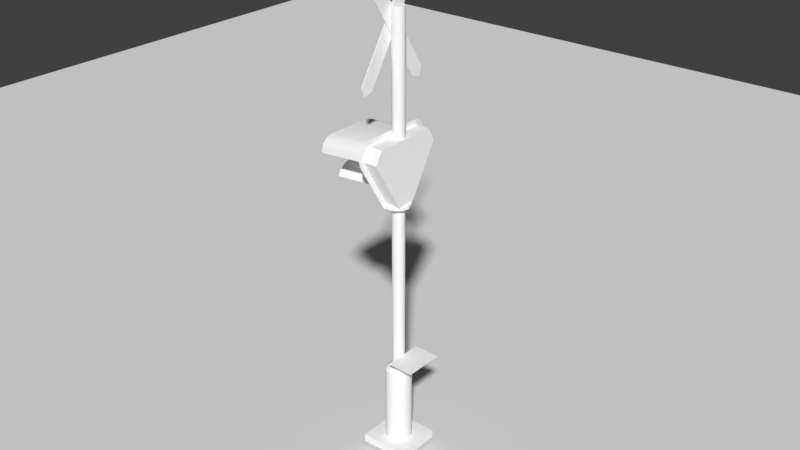 # Source: crossing.blend  (saved by Blender 2.79.0; exported with 4.5.12 LTS)
import bpy
from mathutils import Matrix  # noqa: F401  (used for matrix-valued properties, if any)

bpy.ops.wm.read_factory_settings(use_empty=True)
scene = bpy.context.scene
scene.name = 'Scene'

# ---- collections
col_collection_1 = bpy.data.collections.new('Collection 1'); scene.collection.children.link(col_collection_1)

# ---- materials (node trees are filled in below, after node groups)
mat_mat_main = bpy.data.materials.new('mat_main')
mat_mat_main.alpha_threshold = 0.0
mat_mat_main.use_transparent_shadow = False
mat_mat_main.diffuse_color = (1.0, 1.0, 1.0, 1.0)
mat_mat_main.roughness = 0.5
mat_mat_main.specular_intensity = 1.0
mat_mat_light_on = bpy.data.materials.new('mat_light_on')
mat_mat_light_on.alpha_threshold = 0.0
mat_mat_light_on.use_transparent_shadow = False
mat_mat_light_on.diffuse_color = (1.0, 1.0, 1.0, 1.0)
mat_mat_light_on.roughness = 0.5
mat_mat_light_on.specular_intensity = 1.0
mat_mat_light_off = bpy.data.materials.new('mat_light_off')
mat_mat_light_off.alpha_threshold = 0.0
mat_mat_light_off.use_transparent_shadow = False
mat_mat_light_off.diffuse_color = (1.0, 1.0, 1.0, 1.0)
mat_mat_light_off.roughness = 0.5
mat_mat_light_off.specular_intensity = 1.0

# ---- material node trees

# ---- world
world_world = bpy.data.worlds.new('World'); scene.world = world_world
world_world.color = (0.05088, 0.05088, 0.05088)
world_world.use_sun_shadow = False
world_world.sun_shadow_jitter_overblur = 0.0
world_world.cycles.sampling_method = 'MANUAL'
world_world.light_settings.distance = 4.4

# ---- meshes
me_plane = bpy.data.meshes.new('Plane')
me_plane.from_pydata([(-1.0, -1.0, 0.0), (1.0, -1.0, 0.0), (-1.0, 1.0, 0.0), (1.0, 1.0, 0.0)], [], [(0, 1, 3, 2)])
me_plane.use_remesh_preserve_volume = False
me_plane.use_remesh_preserve_attributes = False
me_plane.use_mirror_vertex_groups = False
me_plane.update()
me_1_1000_s3_000 = bpy.data.meshes.new('1_1000_s3.000')
me_1_1000_s3_000.from_pydata([(-0.01743, -0.4851, -0.2635), (-0.01743, -0.4196, -0.2856), (-0.009932, -0.4196, -0.2856), (-0.009932, -0.4851, -0.2635), (-0.01743, -0.4673, -0.1902), (-0.009932, -0.4673, -0.1902), (-0.01003, -0.4196, 0.2944), (-0.01763, -0.4196, 0.2944), (-0.01763, -0.4851, 0.2723), (-0.01003, -0.4851, 0.2723), (-0.01763, -0.4673, 0.199), (-0.01003, -0.4673, 0.199), (-0.01743, -0.157, 0.004413), (-0.01743, -0.06854, -0.05099), (-0.01763, 0.04426, 0.004413), (-0.01763, -0.1199, -0.01889), (-0.01003, -0.1199, -0.01889), (-0.01003, 0.04426, 0.004413), (-0.009932, -0.157, 0.004413), (-0.009932, -0.06854, -0.05099), (-0.01763, -0.05654, -0.05859), (-0.01003, -0.05654, -0.05859), (-0.01003, -0.1199, -0.01889), (-0.01003, -0.05654, -0.05859), (-0.01003, -0.05654, -0.05859), (-0.01003, -0.05654, -0.05859), (-0.01003, -0.05654, -0.05859), (-0.01003, -0.4196, 0.2944), (-0.01003, -0.4196, 0.2944), (-0.01003, -0.4851, 0.2723), (-0.01003, -0.4851, 0.2723), (-0.01743, -0.4851, -0.2635), (-0.01743, -0.4851, -0.2635), (-0.009932, -0.4851, -0.2635), (-0.009932, -0.4851, -0.2635), (-0.01763, -0.1199, -0.01889), (-0.01763, -0.05654, -0.05859), (-0.01763, -0.05654, -0.05859), (-0.01763, -0.05654, -0.05859), (-0.01763, -0.05654, -0.05859), (-0.009932, -0.4673, -0.1902), (-0.009932, -0.4673, -0.1902), (-0.009932, -0.157, 0.004413), (-0.01743, -0.4673, -0.1902), (-0.01743, -0.4673, -0.1902), (-0.01763, -0.4196, 0.2944), (-0.01763, -0.4196, 0.2944), (-0.01763, -0.4673, 0.199), (-0.01763, -0.4673, 0.199), (-0.01763, 0.04426, 0.004413), (-0.01763, 0.04426, 0.004413), (-0.01743, -0.4196, -0.2856), (-0.01743, -0.4196, -0.2856), (-0.01003, 0.04426, 0.004413), (-0.01003, 0.04426, 0.004413), (-0.01003, -0.4673, 0.199), (-0.01003, -0.4673, 0.199), (-0.01763, -0.4851, 0.2723), (-0.01763, -0.4851, 0.2723), (-0.009932, -0.4196, -0.2856), (-0.009932, -0.4196, -0.2856), (-0.01743, -0.157, 0.004413)], [], [(31, 51, 60, 33), (43, 32, 34, 5), (39, 25, 2, 52), (27, 45, 57, 29), (30, 58, 48, 56), (0, 44, 61, 13), (13, 38, 1, 0), (47, 8, 46, 49), (47, 49, 36, 35), (11, 10, 15, 16), (55, 22, 23, 53), (55, 53, 28, 9), (7, 6, 54, 50), (4, 40, 18, 12), (19, 42, 41, 59), (41, 3, 59), (19, 59, 26), (37, 24, 16, 15), (20, 14, 17, 21)])
me_1_1000_s3_000.polygons.foreach_set('use_smooth', [True] * 19)
_uv = me_1_1000_s3_000.uv_layers.new(name='UVMap')
_uv.uv.foreach_set('vector', [0.4471, 0.9666, 0.4471, 0.98, 0.4443, 0.9802, 0.4443, 0.9668, 0.03794, 0.9531, 0.03794, 0.9773, 0.03523, 0.9773, 0.03523, 0.9531, 0.9796, 0.4146, 0.9769, 0.4146, 0.9769, 0.2634, 0.9796, 0.2634, 0.09921, 0.9721, 0.09646, 0.9721, 0.09646, 0.9471, 0.09921, 0.9471, 0.7105, 0.9261, 0.7132, 0.9261, 0.7132, 0.9534, 0.7105, 0.9534, 0.6806, 0.8251, 0.6616, 0.8056, 0.6614, 0.6732, 0.6953, 0.6566, 0.6953, 0.6566, 0.6999, 0.6544, 0.6999, 0.8093, 0.6806, 0.8251, 0.7475, 0.03036, 0.7666, 0.01085, 0.7859, 0.0267, 0.7859, 0.2246, 0.7475, 0.03036, 0.7859, 0.2246, 0.7473, 0.2057, 0.7473, 0.1787, 0.06442, 0.969, 0.06168, 0.9691, 0.06168, 0.8626, 0.06442, 0.8626, 0.6872, 0.205, 0.687, 0.05674, 0.687, 0.02968, 0.7256, 0.01085, 0.6872, 0.205, 0.7256, 0.01085, 0.7256, 0.2087, 0.7063, 0.2246, 0.9552, 0.4487, 0.9524, 0.4486, 0.9524, 0.2634, 0.9552, 0.2634, 0.9657, 0.8393, 0.963, 0.8393, 0.963, 0.7093, 0.9657, 0.7093, 0.7558, 0.8228, 0.7219, 0.8063, 0.7221, 0.6739, 0.7604, 0.6702, 0.7221, 0.6739, 0.7411, 0.6543, 0.7604, 0.6702, 0.7558, 0.8228, 0.7604, 0.6702, 0.7604, 0.8251, 0.06168, 0.8432, 0.06442, 0.8432, 0.06442, 0.8626, 0.06168, 0.8626, 0.4015, 0.9631, 0.4015, 0.9211, 0.4042, 0.9211, 0.4042, 0.9631])
me_1_1000_s3_000.materials.append(mat_mat_main)
me_1_1000_s3_000.use_remesh_preserve_volume = False
me_1_1000_s3_000.use_remesh_preserve_attributes = False
me_1_1000_s3_000.use_mirror_vertex_groups = False
me_1_1000_s3_000.update()
me_1_1000_s3_000.normals_split_custom_set([tuple(v) for v in zip(*[iter([-1.834e-05, -0.3197, -0.9475, 8.304e-05, -0.3197, -0.9475, 2.818e-05, -0.3197, -0.9475, -9.442e-05, -0.3197, -0.9475, 0.0, -0.9718, 0.236, 4.429e-05, -0.9718, 0.236, -1.665e-05, -0.9717, 0.2361, 0.0, -0.9718, 0.236, 0.0, 0.5301, -0.8479, 0.0, 0.5301, -0.8479, -3.878e-05, 0.5301, -0.8479, -4.796e-05, 0.5302, -0.8479, 0.0, -0.3197, 0.9475, 0.0, -0.3197, 0.9475, 9.442e-05, -0.3197, 0.9475, 4.793e-05, -0.3196, 0.9475, -8.304e-05, -0.9718, -0.2359, 1.665e-05, -0.9717, -0.2361, 4.429e-05, -0.9718, -0.236, -1.834e-05, -0.9718, -0.2359, -1.0, -0.0007955, 0.001227, -1.0, -3.806e-09, 0.0, -1.0, -3.806e-09, 0.0, -1.0, -0.001101, 0.001648, -1.0, -0.001101, 0.001648, -1.0, -0.00164, 0.002454, -1.0, -0.001735, 0.002443, -1.0, -0.0007955, 0.001227, -1.0, 1.663e-05, 4.497e-05, -1.0, 9.494e-05, 1.35e-05, -1.0, 1.472e-08, 0.0, -1.0, -5.269e-05, -8.01e-05, -1.0, 1.663e-05, 4.497e-05, -1.0, -5.269e-05, -8.01e-05, -1.0, -5.107e-05, 8.115e-05, -1.0, -6.733e-09, 0.0, -4.429e-05, -0.5313, -0.8472, 1.834e-05, -0.5313, -0.8472, 0.0, -0.531, -0.8473, 0.0, -0.531, -0.8473, 1.0, 4.791e-05, 1.536e-06, 1.0, 0.0, 0.0, 1.0, 5.114e-05, 8.11e-05, 1.0, -1.444e-05, 9.478e-05, 1.0, 4.791e-05, 1.536e-06, 1.0, -1.444e-05, 9.478e-05, 1.0, -7.358e-09, 0.0, 1.0, -2.61e-05, -9.226e-05, 0.0, 0.5301, 0.8479, 0.0, 0.5301, 0.8479, -6.78e-05, 0.5301, 0.8479, -3.668e-05, 0.53, 0.848, 0.0, -0.5313, 0.8472, 0.0, -0.5313, 0.8472, 0.0, -0.5313, 0.8472, 0.0, -0.5313, 0.8472, 1.0, 0.002712, -0.004058, 1.0, -1.472e-09, 0.0, 1.0, -2.696e-09, 0.0, 1.0, 0.0001054, -8.495e-05, 1.0, -2.696e-09, 0.0, 1.0, 9.492e-05, -1.35e-05, 1.0, 0.0001054, -8.495e-05, 1.0, 0.002712, -0.004058, 1.0, 0.0001054, -8.495e-05, 1.0, 0.004278, -0.006402, 9.01e-05, -0.5307, -0.8475, -3.279e-05, -0.5308, -0.8475, 0.0, -0.531, -0.8473, 0.0, -0.531, -0.8473, 3.279e-05, 0.5301, -0.848, 8.858e-05, 0.53, -0.848, 6.779e-05, 0.5299, -0.848, -9.01e-05, 0.53, -0.848])] * 3)])
me_1_1000_s3_004 = bpy.data.meshes.new('1_1000_s3.004')
me_1_1000_s3_004.from_pydata([(-0.01573, -0.1489, -0.2856), (-0.01573, -0.2145, -0.2635), (-0.01573, -0.1967, -0.1902), (-0.01573, 0.5865, 0.3008), (-0.01573, 0.6509, 0.2786), (-0.01573, 0.6365, 0.2053), (-0.008232, -0.1489, -0.2856), (-0.008232, -0.2145, -0.2635), (-0.008232, -0.1967, -0.1902), (-0.008232, 0.5865, 0.3008), (-0.008232, 0.6509, 0.2786), (-0.008232, 0.6365, 0.2053), (-0.02433, -0.1489, 0.2944), (-0.02433, 0.5865, -0.292), (-0.02433, -0.1967, 0.199), (-0.02433, -0.2145, 0.2723), (-0.02433, 0.6365, -0.1965), (-0.02433, 0.6509, -0.2698), (-0.01683, -0.1489, 0.2944), (-0.01683, -0.2145, 0.2723), (-0.01683, -0.1967, 0.199), (-0.01683, 0.5865, -0.292), (-0.01683, 0.6509, -0.2698), (-0.01683, 0.6365, -0.1965), (0.08277, -0.5511, 0.004413), (0.07997, -0.5511, -0.01129), (0.07997, 0.3289, -0.01129), (0.08277, 0.3289, 0.004413), (0.07207, -0.5511, -0.02509), (0.07207, 0.3289, -0.02509), (0.05977, -0.5511, -0.03539), (0.05977, 0.3289, -0.03539), (0.04487, -0.5511, -0.04089), (0.04487, 0.3289, -0.04089), (0.02887, -0.5511, -0.04089), (0.02887, 0.3289, -0.04089), (0.01387, -0.5511, -0.03539), (0.01387, 0.3289, -0.03539), (0.001668, -0.5511, -0.02509), (0.001668, 0.3289, -0.02509), (-0.006332, -0.5511, -0.01129), (-0.006332, 0.3289, -0.01129), (-0.009132, -0.5511, 0.004413), (-0.009132, 0.3289, 0.004413), (-0.006332, -0.5511, 0.02011), (-0.006332, 0.3289, 0.02011), (0.001668, -0.5511, 0.03391), (0.001668, 0.3289, 0.03391), (0.01387, -0.5511, 0.04421), (0.01387, 0.3289, 0.04421), (0.02887, -0.5511, 0.04971), (0.02887, 0.3289, 0.04971), (0.04487, -0.5511, 0.04971), (0.04487, 0.3289, 0.04971), (0.05977, -0.5511, 0.04421), (0.05977, 0.3289, 0.04421), (0.07207, -0.5511, 0.03391), (0.07207, 0.3289, 0.03391), (0.07997, -0.5511, 0.02011), (0.07997, 0.3289, 0.02011), (0.03687, 0.3289, 0.004413), (-0.01573, -0.1489, -0.2856), (-0.01573, -0.1489, -0.2856), (-0.008232, -0.1489, -0.2856), (-0.008232, -0.1489, -0.2856), (-0.008232, -0.2145, -0.2635), (-0.008232, -0.2145, -0.2635), (-0.008232, -0.1967, -0.1902), (-0.008232, -0.1967, -0.1902), (-0.01573, 0.6365, 0.2053), (-0.01573, 0.6365, 0.2053), (-0.008232, 0.6365, 0.2053), (-0.008232, 0.6365, 0.2053), (-0.01683, 0.6509, -0.2698), (-0.01683, 0.6509, -0.2698), (-0.01683, 0.6365, -0.1965), (-0.01683, 0.6365, -0.1965), (-0.01573, -0.2145, -0.2635), (-0.01573, -0.2145, -0.2635), (-0.02433, 0.6365, -0.1965), (-0.02433, 0.6365, -0.1965), (-0.02433, 0.6509, -0.2698), (-0.02433, 0.6509, -0.2698), (-0.008232, 0.5865, 0.3008), (-0.008232, 0.5865, 0.3008), (-0.02433, -0.1489, 0.2944), (-0.02433, -0.1489, 0.2944), (-0.01573, -0.1967, -0.1902), (-0.01573, -0.1967, -0.1902), (-0.02433, -0.1967, 0.199), (-0.02433, -0.1967, 0.199), (-0.01683, -0.1967, 0.199), (-0.01683, -0.1967, 0.199), (-0.008232, 0.6509, 0.2786), (-0.008232, 0.6509, 0.2786), (-0.02433, 0.5865, -0.292), (-0.02433, 0.5865, -0.292), (-0.01683, -0.1489, 0.2944), (-0.01683, -0.1489, 0.2944), (-0.02433, -0.2145, 0.2723), (-0.02433, -0.2145, 0.2723), (-0.01573, 0.6509, 0.2786), (-0.01573, 0.6509, 0.2786), (-0.01683, -0.2145, 0.2723), (-0.01683, -0.2145, 0.2723), (-0.01573, 0.5865, 0.3008), (-0.01573, 0.5865, 0.3008), (-0.01683, 0.5865, -0.292), (-0.01683, 0.5865, -0.292), (0.001668, 0.3289, -0.02509), (-0.006332, 0.3289, -0.01129), (0.05977, 0.3289, -0.03539), (0.04487, 0.3289, -0.04089), (0.001668, 0.3289, 0.03391), (0.01387, 0.3289, 0.04421), (0.05977, 0.3289, 0.04421), (0.07207, 0.3289, 0.03391), (0.07997, 0.3289, -0.01129), (0.08277, 0.3289, 0.004413), (0.07207, 0.3289, -0.02509), (0.01387, 0.3289, -0.03539), (-0.006332, 0.3289, 0.02011), (0.04487, 0.3289, 0.04971), (0.07997, 0.3289, 0.02011), (-0.009132, 0.3289, 0.004413), (0.02887, 0.3289, -0.04089), (0.02887, 0.3289, 0.04971)], [], [(62, 77, 87, 105), (62, 105, 102, 70), (63, 66, 78, 61), (65, 67, 88, 1), (68, 83, 106, 2), (84, 93, 101, 3), (94, 71, 69, 4), (72, 6, 0, 5), (7, 64, 9, 8), (9, 64, 11, 10), (85, 95, 90, 99), (85, 79, 81, 95), (18, 86, 100, 104), (103, 15, 89, 91), (92, 14, 96, 108), (21, 13, 82, 74), (73, 17, 80, 75), (76, 16, 12, 98), (19, 20, 107, 97), (107, 22, 23, 97), (24, 25, 117, 118), (25, 28, 119, 117), (28, 30, 111, 119), (30, 32, 112, 111), (32, 34, 125, 112), (34, 36, 120, 125), (36, 38, 109, 120), (38, 40, 110, 109), (40, 42, 124, 110), (42, 44, 121, 124), (44, 46, 113, 121), (46, 48, 114, 113), (48, 50, 126, 114), (50, 52, 122, 126), (52, 54, 115, 122), (54, 56, 116, 115), (56, 58, 123, 116), (58, 24, 118, 123), (60, 59, 27, 26), (60, 26, 29, 31), (60, 31, 33, 35), (60, 35, 37, 39), (60, 39, 41, 43), (60, 43, 45, 47), (60, 47, 49, 51), (60, 51, 53, 55), (60, 55, 57, 59)])
me_1_1000_s3_004.polygons.foreach_set('use_smooth', [True] * 47)
_uv = me_1_1000_s3_004.uv_layers.new(name='UVMap')
_uv.uv.foreach_set('vector', [0.7223, 0.2792, 0.7417, 0.2634, 0.7607, 0.2829, 0.7607, 0.6172, 0.7223, 0.2792, 0.7607, 0.6172, 0.7416, 0.6326, 0.7219, 0.6142, 0.8361, 0.2406, 0.8361, 0.2272, 0.8388, 0.2271, 0.8388, 0.2405, 0.9142, 0.9794, 0.9142, 0.9552, 0.9169, 0.9553, 0.9169, 0.9795, 0.1362, 0.462, 0.1362, 0.7903, 0.1335, 0.7903, 0.1335, 0.4621, 0.9808, 0.4909, 0.9808, 0.4704, 0.9835, 0.4705, 0.9835, 0.491, 0.9413, 0.9553, 0.9413, 0.9776, 0.9386, 0.9775, 0.9386, 0.9552, 0.9142, 0.841, 0.9142, 0.5139, 0.9169, 0.5139, 0.9169, 0.841, 0.6207, 0.6327, 0.6013, 0.6168, 0.6397, 0.2788, 0.6397, 0.6131, 0.6397, 0.2788, 0.6013, 0.6168, 0.6008, 0.2819, 0.6205, 0.2634, 0.6618, 0.6169, 0.7002, 0.2788, 0.7002, 0.6132, 0.6812, 0.6327, 0.6618, 0.6169, 0.6614, 0.2819, 0.681, 0.2634, 0.7002, 0.2788, 0.1209, 0.9471, 0.1236, 0.9471, 0.1236, 0.9721, 0.1209, 0.9721, 0.7432, 0.9417, 0.7459, 0.9417, 0.7459, 0.969, 0.7432, 0.969, 0.5446, 0.6573, 0.5473, 0.6572, 0.5473, 0.897, 0.5446, 0.8971, 0.9787, 0.2325, 0.976, 0.2325, 0.976, 0.2103, 0.9787, 0.2103, 0.01354, 0.9773, 0.01084, 0.9774, 0.01084, 0.9532, 0.01354, 0.9531, 0.9386, 0.5139, 0.9413, 0.514, 0.9413, 0.8276, 0.9386, 0.8275, 0.1884, 0.2634, 0.2074, 0.2829, 0.2074, 0.6173, 0.169, 0.2792, 0.2074, 0.6173, 0.1882, 0.6327, 0.1686, 0.6142, 0.169, 0.2792, 0.2599, 0.4985, 0.2656, 0.4985, 0.2656, 0.8167, 0.2599, 0.8167, 0.2656, 0.4985, 0.2705, 0.4985, 0.2705, 0.8168, 0.2656, 0.8167, 0.2705, 0.4985, 0.2742, 0.4986, 0.2742, 0.8168, 0.2705, 0.8168, 0.9142, 0.265, 0.9195, 0.2635, 0.9195, 0.4907, 0.9142, 0.4922, 0.9195, 0.2635, 0.9253, 0.2634, 0.9253, 0.4906, 0.9195, 0.4907, 0.9253, 0.2634, 0.9308, 0.2646, 0.9308, 0.4918, 0.9253, 0.4906, 0.1118, 0.7804, 0.108, 0.7804, 0.108, 0.4621, 0.1118, 0.4622, 0.108, 0.7804, 0.103, 0.7803, 0.103, 0.4621, 0.108, 0.4621, 0.103, 0.7803, 0.09729, 0.7803, 0.09729, 0.462, 0.103, 0.4621, 0.09729, 0.7803, 0.09163, 0.7803, 0.09163, 0.4621, 0.09729, 0.462, 0.09163, 0.7803, 0.0867, 0.7804, 0.0867, 0.4621, 0.09163, 0.4621, 0.3214, 0.7975, 0.317, 0.7962, 0.317, 0.4992, 0.3214, 0.5006, 0.317, 0.7962, 0.3116, 0.7954, 0.3116, 0.4985, 0.317, 0.4992, 0.3116, 0.7954, 0.3058, 0.7954, 0.3058, 0.4985, 0.3116, 0.4985, 0.3058, 0.7954, 0.3004, 0.7961, 0.3004, 0.4992, 0.3058, 0.4985, 0.3004, 0.7961, 0.2959, 0.7974, 0.2959, 0.5005, 0.3004, 0.4992, 0.2492, 0.4985, 0.2542, 0.4985, 0.2542, 0.8167, 0.2492, 0.8168, 0.2542, 0.4985, 0.2599, 0.4985, 0.2599, 0.8167, 0.2542, 0.8167, 0.8423, 0.936, 0.8423, 0.9525, 0.8377, 0.952, 0.8338, 0.9495, 0.8423, 0.936, 0.8338, 0.9495, 0.8308, 0.9455, 0.8292, 0.9403, 0.8423, 0.936, 0.8292, 0.9403, 0.8292, 0.9346, 0.8308, 0.929, 0.8423, 0.936, 0.8308, 0.929, 0.8338, 0.9243, 0.8378, 0.9211, 0.8423, 0.936, 0.8378, 0.9211, 0.8424, 0.9196, 0.8469, 0.9201, 0.8423, 0.936, 0.8469, 0.9201, 0.8509, 0.9225, 0.8539, 0.9266, 0.8423, 0.936, 0.8539, 0.9266, 0.8554, 0.9318, 0.8554, 0.9375, 0.8423, 0.936, 0.8554, 0.9375, 0.8538, 0.9431, 0.8509, 0.9477, 0.8423, 0.936, 0.8509, 0.9477, 0.8468, 0.951, 0.8423, 0.9525])
me_1_1000_s3_004.materials.append(mat_mat_main)
me_1_1000_s3_004.use_remesh_preserve_volume = False
me_1_1000_s3_004.use_remesh_preserve_attributes = False
me_1_1000_s3_004.use_mirror_vertex_groups = False
me_1_1000_s3_004.update()
me_1_1000_s3_004.normals_split_custom_set([tuple(v) for v in zip(*[iter([-1.0, 3.386e-10, 0.0, -1.0, 0.0, 0.0, -1.0, 0.0, 0.0, -1.0, 6.342e-09, 0.0, -1.0, 3.386e-10, 0.0, -1.0, 6.342e-09, 0.0, -1.0, -6.629e-05, -6.926e-05, -1.0, -1.264e-05, -9.504e-05, 0.0, -0.3193, -0.9477, 0.0, -0.3193, -0.9477, 0.0, -0.3193, -0.9477, 0.0, -0.3193, -0.9477, 0.0, -0.9718, 0.236, 0.0, -0.9718, 0.236, 0.0, -0.9718, 0.236, 0.0, -0.9718, 0.236, 0.0, -0.5312, 0.8473, 0.0, -0.5312, 0.8473, 0.0, -0.5312, 0.8473, 0.0, -0.5312, 0.8473, 0.0, 0.3259, 0.9454, -9.588e-05, 0.3259, 0.9454, 4.794e-05, 0.3258, 0.9454, 0.0, 0.3259, 0.9454, 0.0, 0.9812, -0.1929, -8.304e-05, 0.9812, -0.1928, -8.303e-05, 0.9813, -0.1927, 8.303e-05, 0.9812, -0.1928, 4.793e-05, 0.5299, -0.848, 0.0, 0.53, -0.848, 0.0, 0.53, -0.848, 4.794e-05, 0.5301, -0.8479, 1.0, 9.008e-09, 0.0, 1.0, 8.325e-09, 0.0, 1.0, -3.775e-09, 0.0, 1.0, 9.008e-09, 0.0, 1.0, -3.775e-09, 0.0, 1.0, 8.325e-09, 0.0, 1.0, 5.678e-05, 7.725e-05, 1.0, -9.065e-05, 3.125e-05, -1.0, 4.065e-05, -2.541e-05, -1.0, 8.305e-10, 0.0, -1.0, -4.504e-09, 0.0, -1.0, -2.797e-05, 9.171e-05, -1.0, 4.065e-05, -2.541e-05, -1.0, 0.0001136, -0.0001545, -1.0, -0.0001813, -6.249e-05, -1.0, 8.305e-10, 0.0, -4.429e-05, -0.3193, 0.9477, 0.0, -0.3193, 0.9477, 4.602e-09, -0.3194, 0.9476, 9.588e-05, -0.3193, 0.9477, -4.602e-09, -0.9718, -0.2359, -9.588e-05, -0.9718, -0.236, 0.0, -0.9718, -0.236, 0.0, -0.9718, -0.236, 0.0, -0.5312, -0.8473, 0.0, -0.5312, -0.8473, 0.0, -0.5312, -0.8473, 0.0, -0.5312, -0.8473, 0.0, 0.3259, -0.9454, 0.0, 0.3259, -0.9454, 0.0001918, 0.3259, -0.9454, -9.587e-05, 0.3257, -0.9455, -0.0001661, 0.9812, 0.1929, 0.0, 0.9812, 0.193, 0.0001661, 0.9812, 0.1929, 0.0001661, 0.9813, 0.1927, -9.589e-05, 0.5302, 0.8479, -9.586e-05, 0.5299, 0.8481, 4.794e-05, 0.53, 0.848, -1.834e-05, 0.5301, 0.848, 1.0, -9.246e-05, -2.531e-05, 1.0, 1.802e-08, 0.0, 1.0, 9.061e-10, 0.0, 1.0, -3.018e-05, -3.723e-05, 1.0, 9.061e-10, 0.0, 1.0, -0.0001326, 0.0001385, 1.0, -2.529e-05, 0.0001901, 1.0, -3.018e-05, -3.723e-05, 1.0, 0.0, 0.0, 0.9397, 0.0, -0.3419, 0.94, -0.00036, -0.3412, 1.0, 0.0, 0.0, 0.9397, 0.0, -0.3419, 0.7661, 0.0, -0.6428, 0.7666, -0.0007141, -0.6421, 0.94, -0.00036, -0.3412, 0.7661, 0.0, -0.6428, 0.5, 0.0, -0.866, 0.5015, -0.0008744, -0.8651, 0.7666, -0.0007141, -0.6421, 0.5, 0.0, -0.866, 0.1736, 0.0, -0.9848, 0.1751, -0.001339, -0.9845, 0.5015, -0.0008744, -0.8651, 0.1736, 0.0, -0.9848, -0.1737, -1.036e-10, -0.9848, -0.1743, 0.0, -0.9847, 0.1751, -0.001339, -0.9845, -0.1737, -1.036e-10, -0.9848, -0.5, -2.341e-10, -0.866, -0.5008, 0.0, -0.8656, -0.1743, 0.0, -0.9847, -0.5, -2.341e-10, -0.866, -0.7662, -3.148e-11, -0.6426, -0.7663, 0.0, -0.6424, -0.5008, 0.0, -0.8656, -0.7662, -3.148e-11, -0.6426, -0.9397, 0.0, -0.342, -0.9393, -0.00107, -0.3432, -0.7663, 0.0, -0.6424, -0.9397, 0.0, -0.342, -1.0, 0.0, 0.0, -1.0, 0.0, 0.0, -0.9393, -0.00107, -0.3432, -1.0, 0.0, 0.0, -0.9397, 6.575e-07, 0.342, -0.9395, 0.0, 0.3426, -1.0, 0.0, 0.0, -0.9397, 6.575e-07, 0.342, -0.7662, 0.0, 0.6426, -0.7664, -0.0001543, 0.6423, -0.9395, 0.0, 0.3426, -0.7662, 0.0, 0.6426, -0.5, 0.0, 0.866, -0.5016, -0.001516, 0.8651, -0.7664, -0.0001543, 0.6423, -0.5, 0.0, 0.866, -0.1737, 0.0, 0.9848, -0.1748, -0.0005666, 0.9846, -0.5016, -0.001516, 0.8651, -0.1737, 0.0, 0.9848, 0.1736, -2.027e-10, 0.9848, 0.1744, 0.0, 0.9847, -0.1748, -0.0005666, 0.9846, 0.1736, -2.027e-10, 0.9848, 0.5, 6.036e-07, 0.866, 0.5008, 0.0, 0.8656, 0.1744, 0.0, 0.9847, 0.5, 6.036e-07, 0.866, 0.7661, -1.126e-10, 0.6428, 0.7664, 0.0, 0.6424, 0.5008, 0.0, 0.8656, 0.7661, -1.126e-10, 0.6428, 0.9397, -6.744e-11, 0.3419, 0.9399, 0.0, 0.3416, 0.7664, 0.0, 0.6424, 0.9397, -6.744e-11, 0.3419, 1.0, 0.0, 0.0, 1.0, 0.0, 0.0, 0.9399, 0.0, 0.3416, 0.0, 1.0, 2.694e-08, 5.892e-05, 1.0, -0.0003305, 0.0, 1.0, 0.0, -0.0003154, 1.0, 0.0001148, 0.0, 1.0, 2.694e-08, -0.0003154, 1.0, 0.0001148, -0.0003053, 1.0, 0.0007043, -0.0004087, 1.0, 0.000705, 0.0, 1.0, 2.694e-08, -0.0004087, 1.0, 0.000705, 0.0004082, 1.0, 0.001378, -0.0004951, 1.0, 0.0001806, 0.0, 1.0, 2.694e-08, -0.0004951, 1.0, 0.0001806, -0.001245, 1.0, 0.00105, -7.213e-05, 1.0, 0.0001237, 0.0, 1.0, 2.694e-08, -7.213e-05, 1.0, 0.0001237, 0.001143, 1.0, -0.0001315, 0.0, 1.0, -4.031e-08, 0.0, 1.0, 2.694e-08, 0.0, 1.0, -4.031e-08, 0.000577, 1.0, 0.0009954, 0.0001102, 1.0, -9.173e-05, 0.0, 1.0, 2.694e-08, 0.0001102, 1.0, -9.173e-05, 9.939e-05, 1.0, -0.001626, 9.22e-05, 1.0, -0.0005182, 0.0, 1.0, 2.694e-08, 9.22e-05, 1.0, -0.0005182, 0.001349, 1.0, -0.0004974, 0.0006248, 1.0, -0.0005231, 0.0, 1.0, 2.694e-08, 0.0006248, 1.0, -0.0005231, 0.0003811, 1.0, -0.000666, 5.892e-05, 1.0, -0.0003305])] * 3)])
me_1_1000_s3_003 = bpy.data.meshes.new('1_1000_s3.003')
me_1_1000_s3_003.from_pydata([(0.1604, 0.1815, 0.2839), (0.1604, 0.2768, 0.2289), (0.05034, 0.2768, 0.2289), (0.05034, 0.1815, 0.2839), (0.1604, 0.2768, -0.2511), (0.05034, 0.2768, -0.2511), (0.1604, 0.1815, -0.3061), (0.05034, 0.1815, -0.3061), (0.1604, -0.2032, -0.08115), (0.05034, -0.2032, -0.08115), (0.1604, -0.2032, 0.05885), (0.05034, -0.2032, 0.05885), (0.04464, 0.2876, 0.2658), (0.04464, 0.3056, 0.2344), (0.04464, 0.3151, 0.2053), (0.04464, 0.3102, -0.2644), (0.04464, 0.3182, -0.2299), (0.04464, 0.2922, -0.2947), (0.04464, 0.2672, -0.3171), (0.04464, 0.1949, -0.3414), (0.04464, 0.2397, -0.3328), (0.04464, 0.154, -0.3375), (0.04464, -0.2081, -0.127), (0.04464, -0.2434, -0.09005), (0.04464, -0.2246, -0.1136), (0.04464, -0.2568, -0.06495), (0.04464, -0.2647, -0.04455), (0.04464, -0.267, -0.01315), (0.04464, -0.2631, 0.02615), (0.04464, -0.2536, 0.04975), (0.04464, -0.2355, 0.07485), (0.04464, -0.2144, 0.09375), (0.04464, 0.1556, 0.3145), (0.04464, 0.2349, 0.3098), (0.04464, 0.1965, 0.319), (0.04464, 0.264, 0.2902), (0.05054, 0.2876, 0.2658), (0.05054, 0.3056, 0.2344), (0.05054, 0.3151, 0.2053), (0.05054, 0.3182, -0.2299), (0.05054, 0.3102, -0.2644), (0.05054, 0.2922, -0.2947), (0.05054, 0.2672, -0.3171), (0.05054, 0.2397, -0.3328), (0.05054, 0.1949, -0.3414), (0.05054, 0.154, -0.3375), (0.05054, -0.2081, -0.127), (0.05054, -0.2246, -0.1136), (0.05054, -0.2434, -0.09005), (0.05054, -0.2568, -0.06495), (0.05054, -0.2647, -0.04455), (0.05054, -0.267, -0.01315), (0.05054, -0.2631, 0.02615), (0.05054, -0.2536, 0.04975), (0.05054, -0.2355, 0.07485), (0.05054, -0.2144, 0.09375), (0.05054, 0.1556, 0.3145), (0.05054, 0.1965, 0.319), (0.05054, 0.2349, 0.3098), (0.05054, 0.264, 0.2902), (0.05534, -0.2032, 0.07927), (0.05534, -0.2232, 0.07927), (0.08544, -0.2232, 0.08737), (0.08544, -0.2032, 0.08737), (0.1354, -0.2032, 0.07397), (0.1354, -0.2232, 0.07397), (0.172, -0.2032, 0.03737), (0.172, -0.2232, 0.03737), (0.1854, -0.2032, -0.01263), (0.1854, -0.2232, -0.01263), (0.172, -0.2232, -0.06263), (0.172, -0.2032, -0.06263), (0.1354, -0.2032, -0.09923), (0.1354, -0.2232, -0.09923), (0.08544, -0.2232, -0.1126), (0.08544, -0.2032, -0.1126), (0.05534, -0.2032, -0.1046), (0.05534, -0.2232, -0.1046), (0.05034, -0.1982, 0.07927), (0.08044, -0.1982, 0.08737), (0.1304, -0.1982, 0.07397), (0.167, -0.1982, 0.03737), (0.1804, -0.1982, -0.01263), (0.05034, -0.1982, -0.1046), (0.167, -0.1982, -0.06263), (0.1304, -0.1982, -0.09923), (0.08044, -0.1982, -0.1126), (0.05034, -0.2032, 0.07927), (0.05034, -0.2232, 0.07927), (0.08044, -0.2232, 0.08737), (0.08044, -0.2032, 0.08737), (0.1304, -0.2032, 0.07397), (0.1304, -0.2232, 0.07397), (0.167, -0.2032, 0.03737), (0.167, -0.2232, 0.03737), (0.1804, -0.2032, -0.01263), (0.1804, -0.2232, -0.01263), (0.167, -0.2232, -0.06263), (0.167, -0.2032, -0.06263), (0.1304, -0.2032, -0.09923), (0.1304, -0.2232, -0.09923), (0.08044, -0.2232, -0.1126), (0.08044, -0.2032, -0.1126), (0.05034, -0.2032, -0.1046), (0.05034, -0.2232, -0.1046), (-0.3284, 0.1464, 0.2711), (0.04534, 0.1764, 0.2711), (-0.3297, 0.1963, 0.2577), (0.04534, 0.2264, 0.2577), (-0.3297, 0.2329, 0.2211), (0.04534, 0.263, 0.2211), (-0.3297, 0.2463, 0.1711), (0.04534, 0.2764, 0.1711), (-0.3263, 0.2465, -0.1731), (0.04534, 0.2764, -0.1731), (-0.3188, 0.2337, -0.2197), (0.04534, 0.263, -0.2197), (-0.3026, 0.2262, -0.2385), (0.04534, 0.2234, -0.2644), (0.04544, 0.03428, -0.02015), (-0.3263, 0.00448, -0.02015), (0.04544, 0.03428, -0.000148), (-0.3188, -0.00832, -0.07015), (0.04544, 0.02088, -0.07015), (-0.3026, -0.01592, -0.08555), (0.04544, -0.03102, -0.1243), (-0.3284, -0.07992, 0.1182), (0.04544, -0.04982, 0.1182), (-0.3296, -0.04582, 0.09695), (0.04544, -0.01572, 0.09695), (-0.3296, -0.00922, 0.04985), (0.04544, 0.02088, 0.04985), (-0.3296, 0.00418, -0.000148), (-0.3279, 0.1404, 0.2703), (0.04584, 0.1705, 0.2703), (-0.3292, 0.1903, 0.2569), (0.04584, 0.2205, 0.2569), (-0.3292, 0.2269, 0.2203), (0.04584, 0.2571, 0.2203), (-0.3292, 0.2403, 0.1703), (0.04584, 0.2705, 0.1703), (-0.3258, 0.2406, -0.1739), (0.04584, 0.2705, -0.1739), (-0.3184, 0.2278, -0.2205), (0.04584, 0.2571, -0.2205), (-0.3022, 0.2202, -0.2392), (0.04584, 0.2175, -0.2652), (0.04584, 0.02848, -0.001348), (0.04584, 0.02848, -0.02135), (-0.3184, -0.01422, -0.07125), (-0.3258, -0.00142, -0.02135), (0.04584, 0.01508, -0.07125), (-0.3022, -0.02182, -0.08665), (0.04584, -0.03692, -0.1254), (-0.3279, -0.08572, 0.1171), (0.04584, -0.05572, 0.1171), (-0.3292, -0.05172, 0.09585), (0.04584, -0.02152, 0.09585), (-0.3292, -0.01512, 0.04865), (0.04584, 0.01508, 0.04865), (-0.3292, -0.00172, -0.001348), (0.05054, -0.2647, -0.04455), (0.05054, -0.267, -0.01315), (0.05054, 0.2672, -0.3171), (0.05054, 0.2397, -0.3328), (0.05534, -0.2232, -0.1046), (0.05034, -0.2232, -0.1046), (0.05054, 0.2349, 0.3098), (0.05054, 0.264, 0.2902), (0.08544, -0.2232, 0.08737), (0.08544, -0.2232, 0.08737), (0.08544, -0.2232, 0.08737), (0.08544, -0.2032, 0.08737), (0.08544, -0.2032, 0.08737), (0.08544, -0.2032, 0.08737), (0.05034, -0.1982, 0.07927), (0.05034, -0.1982, 0.07927), (0.05034, -0.1982, -0.1046), (0.05034, -0.1982, -0.1046), (0.04464, -0.2647, -0.04455), (0.04464, -0.267, -0.01315), (0.04464, 0.1949, -0.3414), (0.04464, 0.154, -0.3375), (0.1604, 0.1815, 0.2839), (0.1604, 0.1815, 0.2839), (0.1604, 0.2768, 0.2289), (0.1604, 0.2768, 0.2289), (-0.3188, 0.2337, -0.2197), (-0.3188, 0.2337, -0.2197), (-0.3026, 0.2262, -0.2385), (-0.3026, 0.2262, -0.2385), (0.04544, 0.03428, -0.02015), (0.04544, 0.02088, -0.07015), (-0.3297, 0.1963, 0.2577), (-0.3297, 0.1963, 0.2577), (-0.3297, 0.2329, 0.2211), (0.05054, -0.2144, 0.09375), (0.05054, 0.1556, 0.3145), (0.1354, -0.2032, 0.07397), (0.172, -0.2032, 0.03737), (0.05054, 0.2922, -0.2947), (0.05534, -0.2032, -0.1046), (0.05034, -0.2032, -0.1046), (0.05034, -0.2032, -0.1046), (0.05034, -0.2032, -0.1046), (0.05054, -0.2246, -0.1136), (0.05054, -0.2434, -0.09005), (0.04464, -0.2081, -0.127), (0.04464, -0.2246, -0.1136), (0.1604, -0.2032, 0.05885), (0.04464, 0.3151, 0.2053), (0.04464, 0.3182, -0.2299), (0.04464, -0.2568, -0.06495), (0.1304, -0.2032, -0.09923), (0.08044, -0.2032, -0.1126), (0.08044, -0.2032, -0.1126), (0.04464, 0.2349, 0.3098), (0.04464, 0.1965, 0.319), (0.1804, -0.1982, -0.01263), (0.1804, -0.1982, -0.01263), (0.167, -0.1982, -0.06263), (0.04464, 0.2922, -0.2947), (0.04464, 0.2672, -0.3171), (0.1304, -0.1982, -0.09923), (0.08044, -0.1982, -0.1126), (0.04544, -0.03102, -0.1243), (0.04544, -0.03102, -0.1243), (0.04584, -0.03692, -0.1254), (0.1604, 0.2768, -0.2511), (0.1604, 0.2768, -0.2511), (0.04534, 0.2764, 0.1711), (0.04534, 0.2764, -0.1731), (0.04534, 0.2264, 0.2577), (0.04534, 0.2264, 0.2577), (0.04534, 0.2234, -0.2644), (0.04534, 0.2234, -0.2644), (0.05054, -0.2631, 0.02615), (0.05054, -0.2536, 0.04975), (0.05054, 0.1949, -0.3414), (0.05054, 0.154, -0.3375), (0.04534, 0.1764, 0.2711), (0.04584, 0.1705, 0.2703), (0.08044, -0.2032, 0.08737), (0.08044, -0.2032, 0.08737), (0.08044, -0.2032, 0.08737), (0.04464, 0.264, 0.2902), (0.04464, -0.2631, 0.02615), (0.04464, -0.2536, 0.04975), (0.05054, 0.2876, 0.2658), (0.05054, 0.3056, 0.2344), (0.04464, 0.2876, 0.2658), (0.04464, 0.3056, 0.2344), (0.08544, -0.2232, -0.1126), (0.08544, -0.2232, -0.1126), (0.1304, -0.1982, 0.07397), (0.167, -0.1982, 0.03737), (-0.3026, -0.01592, -0.08555), (-0.3026, -0.01592, -0.08555), (-0.3022, -0.02182, -0.08665), (0.05034, 0.1815, 0.2839), (0.1304, -0.2032, 0.07397), (0.167, -0.2032, 0.03737), (0.05534, -0.2032, 0.07927), (0.05034, -0.2032, 0.07927), (0.05034, -0.2032, 0.07927), (0.05034, -0.2032, 0.07927), (0.1604, 0.1815, -0.3061), (0.1604, 0.1815, -0.3061), (0.05034, 0.1815, -0.3061), (-0.3297, 0.2463, 0.1711), (0.1854, -0.2032, -0.01263), (0.1854, -0.2032, -0.01263), (0.05054, -0.2355, 0.07485), (0.05054, -0.2081, -0.127), (0.04464, 0.1556, 0.3145), (0.04464, -0.2144, 0.09375), (0.05054, 0.3182, -0.2299), (0.05054, 0.3102, -0.2644), (0.04464, -0.2434, -0.09005), (-0.3284, -0.07992, 0.1182), (-0.3284, -0.07992, 0.1182), (-0.3296, -0.04582, 0.09695), (0.08044, -0.2232, -0.1126), (0.04464, 0.3102, -0.2644), (0.04534, 0.263, 0.2211), (-0.3263, 0.00448, -0.02015), (-0.3296, 0.00418, -0.000148), (0.08044, -0.1982, 0.08737), (0.08044, -0.1982, 0.08737), (0.172, -0.2032, -0.06263), (0.1354, -0.2032, -0.09923), (0.1604, -0.2032, -0.08115), (0.05034, 0.2768, 0.2289), (0.04534, 0.263, -0.2197), (0.05534, -0.2232, 0.07927), (0.05034, -0.2232, 0.07927), (0.172, -0.2232, 0.03737), (0.1854, -0.2232, -0.01263), (0.1854, -0.2232, -0.01263), (0.05054, 0.3151, 0.2053), (0.04464, -0.2355, 0.07485), (0.04544, 0.03428, -0.000148), (0.04544, 0.02088, 0.04985), (0.08544, -0.2032, -0.1126), (0.08544, -0.2032, -0.1126), (0.04584, 0.2175, -0.2652), (-0.3279, -0.08572, 0.1171), (0.04544, -0.01572, 0.09695), (0.1804, -0.2032, -0.01263), (0.1804, -0.2032, -0.01263), (0.05034, 0.2768, -0.2511), (-0.3263, 0.2465, -0.1731), (0.04464, 0.2397, -0.3328), (0.08044, -0.2232, 0.08737), (-0.3284, 0.1464, 0.2711), (-0.3279, 0.1404, 0.2703), (0.167, -0.2032, -0.06263), (0.1354, -0.2232, -0.09923), (0.1354, -0.2232, 0.07397), (-0.3296, -0.00922, 0.04985), (-0.3188, -0.00832, -0.07015), (-0.3188, -0.00832, -0.07015), (0.05054, 0.1965, 0.319), (0.05054, -0.2568, -0.06495), (0.172, -0.2232, -0.06263), (0.04544, -0.04982, 0.1182), (0.04544, -0.04982, 0.1182), (0.04584, -0.05572, 0.1171), (-0.3022, 0.2202, -0.2392), (-0.3184, 0.2278, -0.2205), (-0.3184, -0.01422, -0.07125), (0.04534, 0.2202, 0.2577), (-0.3188, 0.2275, -0.2197), (-0.3026, 0.22, -0.2385), (-0.3297, 0.1901, 0.2577), (-0.3297, 0.1901, 0.2577), (-0.3297, 0.2267, 0.2211), (0.04534, 0.2702, 0.1711), (0.04534, 0.2702, -0.1731), (0.04534, 0.2202, 0.2577), (0.04534, 0.2172, -0.2644), (0.04534, 0.1702, 0.2711), (-0.3297, 0.2401, 0.1711), (0.04534, 0.2568, 0.2211), (0.04534, 0.2568, -0.2197), (-0.3263, 0.2403, -0.1731), (-0.3284, 0.1402, 0.2711), (-0.3263, -0.001073, -0.02015), (-0.3296, -0.01477, 0.04985), (0.04544, 0.02873, -0.02015), (0.04544, 0.01533, -0.07015), (0.04544, -0.03657, -0.1243), (-0.3026, -0.02147, -0.08555), (-0.3284, -0.08547, 0.1182), (-0.3296, -0.05137, 0.09695), (-0.3296, -0.001373, -0.000148), (0.04544, 0.02873, -0.000148), (0.04544, 0.01533, 0.04985), (0.04544, -0.02127, 0.09695), (-0.3188, -0.01387, -0.07015), (0.04544, -0.05537, 0.1182)], [], [(183, 185, 2), (183, 2, 259), (186, 229, 310), (186, 310, 292), (4, 266, 268), (4, 268, 5), (267, 291, 9), (267, 9, 7), (10, 184, 3), (10, 3, 11), (6, 228, 8), (228, 209, 8), (228, 1, 209), (1, 0, 209), (250, 251, 210, 283), (210, 211, 283), (283, 221, 222, 181), (222, 20, 181), (181, 182, 207, 278), (207, 208, 278), (212, 179, 180, 278), (180, 246, 247, 300), (300, 31, 274, 216), (274, 34, 216), (216, 245, 250, 283), (283, 181, 278, 300), (278, 180, 300), (300, 216, 283), (248, 249, 13, 12), (249, 38, 14, 13), (38, 276, 16, 14), (276, 40, 15, 16), (40, 200, 17, 15), (200, 163, 18, 17), (163, 164, 312, 18), (164, 238, 19, 312), (238, 239, 21, 19), (239, 46, 22, 21), (46, 205, 24, 22), (205, 48, 23, 24), (323, 161, 26, 25), (161, 162, 27, 26), (162, 236, 28, 27), (236, 237, 29, 28), (54, 196, 275, 30), (196, 197, 32, 275), (197, 322, 217, 32), (322, 167, 33, 217), (167, 168, 35, 33), (168, 248, 12, 35), (48, 323, 25, 23), (237, 54, 30, 29), (37, 36, 277, 299), (39, 299, 277), (41, 277, 44, 42), (43, 42, 44), (45, 44, 206, 273), (47, 273, 206), (50, 49, 206, 51), (52, 51, 272, 53), (55, 272, 58, 56), (57, 56, 58), (59, 58, 277, 36), (44, 277, 272, 206), (51, 206, 272), (58, 272, 277), (262, 294, 169), (262, 169, 172), (198, 174, 171), (198, 171, 65), (199, 198, 65), (199, 65, 296), (270, 199, 296), (270, 296, 298), (68, 69, 324), (68, 324, 289), (290, 289, 324), (290, 324, 317), (290, 317, 252), (290, 252, 303), (252, 76, 303), (252, 77, 76), (175, 287, 254), (175, 254, 81), (175, 81, 218), (177, 175, 218), (177, 218, 220), (177, 220, 223), (177, 223, 224), (263, 88, 294, 262), (295, 313, 170, 61), (242, 264, 60, 173), (260, 243, 63, 64), (89, 92, 318, 62), (261, 260, 64, 66), (92, 94, 67, 318), (308, 261, 66, 271), (94, 96, 297, 67), (96, 97, 70, 297), (316, 308, 271, 71), (213, 316, 71, 72), (97, 100, 73, 70), (100, 282, 253, 73), (214, 213, 72, 304), (202, 215, 75, 201), (101, 166, 165, 74), (104, 204, 76, 77), (265, 244, 288, 176), (90, 91, 80, 79), (91, 93, 255, 80), (93, 309, 219, 255), (203, 87, 78, 178), (95, 98, 84, 82), (98, 99, 85, 84), (99, 102, 86, 85), (102, 103, 83, 86), (314, 240, 194), (240, 233, 194), (195, 193, 108), (195, 108, 284), (284, 269, 195), (284, 230, 269), (311, 269, 230), (231, 311, 230), (311, 231, 187), (231, 293, 187), (189, 187, 293), (189, 293, 234), (191, 120, 301), (120, 191, 320), (191, 192, 320), (256, 320, 192), (256, 192, 226), (279, 325, 281), (325, 307, 281), (307, 130, 281), (307, 302, 130), (286, 130, 302), (286, 302, 301), (120, 286, 301), (133, 241, 240, 314), (135, 315, 105, 107), (134, 136, 232, 106), (137, 135, 107, 109), (136, 138, 110, 232), (139, 137, 109, 111), (138, 140, 112, 110), (141, 139, 111, 113), (140, 142, 114, 112), (329, 141, 113, 188), (142, 144, 116, 114), (145, 143, 115, 190), (144, 146, 235, 116), (305, 328, 117, 118), (147, 148, 119, 121), (330, 150, 285, 321), (148, 151, 123, 119), (152, 149, 122, 257), (151, 153, 225, 123), (227, 258, 124, 125), (154, 155, 326, 280), (156, 306, 126, 128), (327, 157, 129, 127), (158, 156, 128, 319), (157, 159, 131, 129), (160, 158, 319, 132), (159, 147, 121, 131), (150, 160, 132, 285), (346, 335, 341), (341, 335, 339), (336, 331, 334), (336, 343, 331), (343, 336, 342), (343, 342, 337), (345, 337, 342), (338, 337, 345), (345, 332, 338), (338, 332, 344), (333, 344, 332), (333, 340, 344), (349, 356, 347), (347, 359, 349), (349, 359, 350), (352, 350, 359), (352, 351, 350), (353, 354, 360), (360, 354, 358), (358, 354, 348), (358, 348, 357), (355, 357, 348), (355, 356, 357), (347, 356, 355)])
me_1_1000_s3_003.polygons.foreach_set('use_smooth', [True] * 192)
_uv = me_1_1000_s3_003.uv_layers.new(name='UVMap')
_uv.uv.foreach_set('vector', [0.5106, 0.9198, 0.5473, 0.9188, 0.5473, 0.9585, 0.5106, 0.9198, 0.5473, 0.9585, 0.5106, 0.9595, 0.8292, 0.8979, 0.8292, 0.7597, 0.8689, 0.7577, 0.8292, 0.8979, 0.8689, 0.7577, 0.8689, 0.8959, 0.8642, 0.1879, 0.9027, 0.1881, 0.9027, 0.2279, 0.8642, 0.1879, 0.9027, 0.2279, 0.8642, 0.2277, 0.09646, 0.9254, 0.09646, 0.8133, 0.1362, 0.812, 0.09646, 0.9254, 0.1362, 0.812, 0.1362, 0.9241, 0.1686, 0.8136, 0.1686, 0.6545, 0.2084, 0.6544, 0.1686, 0.8136, 0.2084, 0.6544, 0.2084, 0.8135, 0.2837, 0.4768, 0.2492, 0.4569, 0.4227, 0.3954, 0.2492, 0.4569, 0.4227, 0.3447, 0.4227, 0.3954, 0.2492, 0.4569, 0.2492, 0.2833, 0.4227, 0.3447, 0.2492, 0.2833, 0.2837, 0.2634, 0.4227, 0.3447, 0.4263, 0.2417, 0.4133, 0.2414, 0.4025, 0.239, 0.2576, 0.1505, 0.4025, 0.239, 0.2668, 0.1594, 0.2576, 0.1505, 0.2576, 0.1505, 0.2515, 0.1393, 0.2492, 0.1274, 0.2551, 0.1004, 0.2492, 0.1274, 0.2494, 0.1159, 0.2551, 0.1004, 0.2551, 0.1004, 0.2638, 0.08844, 0.3962, 0.01496, 0.4142, 0.01085, 0.3962, 0.01496, 0.4034, 0.01232, 0.4142, 0.01085, 0.4245, 0.01134, 0.4323, 0.01266, 0.4425, 0.01776, 0.4142, 0.01085, 0.4425, 0.01776, 0.4539, 0.02625, 0.4595, 0.03357, 0.4639, 0.04384, 0.4639, 0.04384, 0.4659, 0.0539, 0.4659, 0.2097, 0.4498, 0.2334, 0.4659, 0.2097, 0.4597, 0.2232, 0.4498, 0.2334, 0.4498, 0.2334, 0.4383, 0.2389, 0.4263, 0.2417, 0.2576, 0.1505, 0.2576, 0.1505, 0.2551, 0.1004, 0.4142, 0.01085, 0.4639, 0.04384, 0.4142, 0.01085, 0.4425, 0.01776, 0.4639, 0.04384, 0.4639, 0.04384, 0.4498, 0.2334, 0.2576, 0.1505, 0.9635, 0.6634, 0.9631, 0.6504, 0.9652, 0.6503, 0.9656, 0.6633, 0.9631, 0.6504, 0.963, 0.6399, 0.9651, 0.6399, 0.9652, 0.6503, 0.963, 0.6399, 0.9647, 0.514, 0.9668, 0.5139, 0.9651, 0.6399, 0.9286, 0.2417, 0.9284, 0.2309, 0.9305, 0.2309, 0.9308, 0.2417, 0.9284, 0.2309, 0.9283, 0.2185, 0.9304, 0.2185, 0.9305, 0.2309, 0.9283, 0.2185, 0.9282, 0.2064, 0.9304, 0.2064, 0.9304, 0.2185, 0.9282, 0.2064, 0.9283, 0.1953, 0.9304, 0.1953, 0.9304, 0.2064, 0.9283, 0.1953, 0.9284, 0.1816, 0.9305, 0.1816, 0.9304, 0.1953, 0.9284, 0.1816, 0.9286, 0.172, 0.9308, 0.172, 0.9305, 0.1816, 0.9688, 0.01085, 0.9675, 0.1159, 0.9654, 0.116, 0.9667, 0.0109, 0.9675, 0.1159, 0.9675, 0.122, 0.9653, 0.1221, 0.9654, 0.116, 0.9675, 0.122, 0.9675, 0.1319, 0.9654, 0.132, 0.9653, 0.1221, 0.9676, 0.1419, 0.9678, 0.1498, 0.9656, 0.1498, 0.9655, 0.142, 0.9678, 0.1498, 0.9681, 0.161, 0.9659, 0.161, 0.9656, 0.1498, 0.9681, 0.161, 0.9685, 0.1745, 0.9664, 0.1745, 0.9659, 0.161, 0.9685, 0.1745, 0.9688, 0.1819, 0.9667, 0.182, 0.9664, 0.1745, 0.5689, 0.4319, 0.5688, 0.4415, 0.5667, 0.4415, 0.5667, 0.432, 0.5688, 0.4415, 0.5688, 0.5951, 0.5666, 0.5951, 0.5667, 0.4415, 0.5688, 0.5951, 0.5688, 0.6095, 0.5667, 0.6095, 0.5666, 0.5951, 0.5688, 0.6095, 0.5689, 0.6213, 0.5668, 0.6213, 0.5667, 0.6095, 0.9647, 0.6876, 0.964, 0.6756, 0.9661, 0.6755, 0.9668, 0.6875, 0.964, 0.6756, 0.9635, 0.6634, 0.9656, 0.6633, 0.9661, 0.6755, 0.9675, 0.1319, 0.9676, 0.1419, 0.9655, 0.142, 0.9654, 0.132, 0.5689, 0.4226, 0.5689, 0.4319, 0.5667, 0.432, 0.5668, 0.4226, 0.1749, 0.01108, 0.188, 0.01085, 0.01924, 0.1021, 0.1641, 0.01352, 0.02846, 0.09319, 0.1641, 0.01352, 0.01924, 0.1021, 0.01317, 0.1133, 0.01924, 0.1021, 0.01668, 0.1521, 0.01084, 0.1252, 0.01106, 0.1366, 0.01084, 0.1252, 0.01668, 0.1521, 0.02547, 0.1641, 0.01668, 0.1521, 0.1759, 0.2417, 0.1578, 0.2376, 0.165, 0.2402, 0.1578, 0.2376, 0.1759, 0.2417, 0.1939, 0.2399, 0.1861, 0.2412, 0.1759, 0.2417, 0.2041, 0.2348, 0.2156, 0.2263, 0.2041, 0.2348, 0.2256, 0.2087, 0.2211, 0.219, 0.2275, 0.1986, 0.2256, 0.2087, 0.2114, 0.01907, 0.2275, 0.04282, 0.2214, 0.02929, 0.2275, 0.04282, 0.2114, 0.01907, 0.1999, 0.01366, 0.2114, 0.01907, 0.01924, 0.1021, 0.188, 0.01085, 0.01668, 0.1521, 0.01924, 0.1021, 0.2256, 0.2087, 0.1759, 0.2417, 0.2041, 0.2348, 0.1759, 0.2417, 0.2256, 0.2087, 0.2114, 0.01907, 0.2256, 0.2087, 0.01924, 0.1021, 0.8143, 0.238, 0.8076, 0.2386, 0.8077, 0.2277, 0.8143, 0.238, 0.8077, 0.2277, 0.8144, 0.2271, 0.9592, 0.471, 0.9592, 0.4892, 0.9524, 0.4886, 0.9592, 0.471, 0.9524, 0.4886, 0.9524, 0.4704, 0.3503, 0.9437, 0.3504, 0.957, 0.3431, 0.9569, 0.3503, 0.9437, 0.3431, 0.9569, 0.3431, 0.9436, 0.3504, 0.9256, 0.3503, 0.9437, 0.3431, 0.9436, 0.3504, 0.9256, 0.3431, 0.9436, 0.3431, 0.9255, 0.3798, 0.9568, 0.3726, 0.9568, 0.3725, 0.9388, 0.3798, 0.9568, 0.3725, 0.9388, 0.3797, 0.9387, 0.3798, 0.9255, 0.3797, 0.9387, 0.3725, 0.9388, 0.3798, 0.9255, 0.3725, 0.9388, 0.3726, 0.9256, 0.5229, 0.8904, 0.5177, 0.8901, 0.5151, 0.872, 0.5229, 0.8904, 0.5151, 0.872, 0.5203, 0.8723, 0.5151, 0.872, 0.5228, 0.8615, 0.5203, 0.8723, 0.5151, 0.872, 0.5177, 0.8611, 0.5228, 0.8615, 0.7082, 0.9015, 0.6974, 0.9044, 0.6794, 0.9015, 0.7082, 0.9015, 0.6794, 0.9015, 0.6662, 0.8916, 0.7082, 0.9015, 0.6662, 0.8916, 0.6614, 0.8775, 0.7082, 0.8486, 0.7082, 0.9015, 0.6614, 0.8775, 0.7082, 0.8486, 0.6614, 0.8775, 0.6662, 0.8628, 0.7082, 0.8486, 0.6662, 0.8628, 0.6794, 0.8516, 0.7082, 0.8486, 0.6794, 0.8516, 0.6974, 0.8468, 0.8144, 0.2398, 0.8077, 0.2404, 0.8076, 0.2386, 0.8143, 0.238, 0.273, 0.9209, 0.273, 0.9097, 0.2734, 0.9079, 0.2734, 0.9192, 0.2735, 0.8403, 0.2735, 0.8516, 0.273, 0.8498, 0.273, 0.8385, 0.4642, 0.9419, 0.4822, 0.9448, 0.4804, 0.9449, 0.4624, 0.942, 0.5255, 0.1678, 0.5075, 0.1724, 0.5056, 0.1724, 0.5237, 0.1678, 0.451, 0.932, 0.4642, 0.9419, 0.4624, 0.942, 0.4492, 0.9321, 0.5075, 0.1724, 0.4942, 0.1851, 0.4924, 0.1851, 0.5056, 0.1724, 0.4461, 0.9179, 0.451, 0.932, 0.4492, 0.9321, 0.4443, 0.918, 0.4942, 0.1851, 0.4894, 0.2027, 0.4876, 0.2027, 0.4924, 0.1851, 0.4894, 0.2027, 0.4942, 0.2203, 0.4924, 0.2203, 0.4876, 0.2027, 0.451, 0.9032, 0.4461, 0.9179, 0.4443, 0.918, 0.4492, 0.9033, 0.4642, 0.892, 0.451, 0.9032, 0.4492, 0.9033, 0.4624, 0.8921, 0.4942, 0.2203, 0.5075, 0.2332, 0.5056, 0.2332, 0.4924, 0.2203, 0.5075, 0.2332, 0.5255, 0.2381, 0.5237, 0.2381, 0.5056, 0.2332, 0.4822, 0.8872, 0.4642, 0.892, 0.4624, 0.8921, 0.4804, 0.8873, 0.2735, 0.8733, 0.2735, 0.8845, 0.273, 0.8862, 0.273, 0.875, 0.2734, 0.9444, 0.2734, 0.9554, 0.273, 0.9536, 0.273, 0.9426, 0.5177, 0.8593, 0.5229, 0.8597, 0.5228, 0.8615, 0.5177, 0.8611, 0.4704, 0.9666, 0.4704, 0.9775, 0.4687, 0.9777, 0.4687, 0.9668, 0.5832, 0.9653, 0.5832, 0.9835, 0.5815, 0.9834, 0.5815, 0.9652, 0.9525, 0.2417, 0.9524, 0.2284, 0.9542, 0.2284, 0.9543, 0.2417, 0.9524, 0.2284, 0.9525, 0.2103, 0.9543, 0.2103, 0.9542, 0.2284, 0.8072, 0.9115, 0.8072, 0.978, 0.8054, 0.978, 0.8054, 0.9115, 0.687, 0.9574, 0.6869, 0.9393, 0.6887, 0.9393, 0.6888, 0.9573, 0.6869, 0.9393, 0.687, 0.9261, 0.6888, 0.9261, 0.6887, 0.9393, 0.6639, 0.9551, 0.6614, 0.9369, 0.6627, 0.937, 0.6652, 0.9551, 0.6614, 0.9369, 0.6639, 0.9261, 0.6652, 0.9262, 0.6627, 0.937, 0.2981, 0.956, 0.2981, 0.8205, 0.3131, 0.9553, 0.2981, 0.8205, 0.3131, 0.8192, 0.3131, 0.9553, 0.5607, 0.2644, 0.5792, 0.2634, 0.5792, 0.3994, 0.5607, 0.2644, 0.5792, 0.3994, 0.5607, 0.4005, 0.5607, 0.4005, 0.5433, 0.2648, 0.5607, 0.2644, 0.5607, 0.4005, 0.5433, 0.4009, 0.5433, 0.2648, 0.4444, 0.2658, 0.5433, 0.2648, 0.5433, 0.4009, 0.4443, 0.4006, 0.4444, 0.2658, 0.5433, 0.4009, 0.3798, 0.7691, 0.3798, 0.9038, 0.3645, 0.7711, 0.3798, 0.9038, 0.3645, 0.9032, 0.3645, 0.7711, 0.3575, 0.7766, 0.3645, 0.7711, 0.3645, 0.9032, 0.3575, 0.7766, 0.3645, 0.9032, 0.3431, 0.902, 0.6397, 0.6544, 0.6397, 0.7893, 0.6339, 0.6544, 0.05401, 0.6867, 0.05401, 0.8215, 0.0379, 0.6887, 0.05401, 0.8215, 0.03791, 0.8208, 0.0379, 0.6887, 0.03172, 0.6942, 0.0379, 0.6887, 0.03791, 0.8208, 0.03172, 0.6942, 0.03791, 0.8208, 0.01084, 0.8192, 0.5815, 0.7924, 0.5816, 0.6568, 0.5951, 0.7919, 0.5816, 0.6568, 0.5951, 0.6558, 0.5951, 0.7919, 0.5951, 0.6558, 0.6166, 0.7908, 0.5951, 0.7919, 0.5951, 0.6558, 0.6166, 0.6547, 0.6166, 0.7908, 0.6339, 0.7904, 0.6166, 0.7908, 0.6166, 0.6547, 0.6339, 0.7904, 0.6166, 0.6547, 0.6339, 0.6544, 0.6397, 0.7893, 0.6339, 0.7904, 0.6339, 0.6544, 0.2959, 0.956, 0.296, 0.8204, 0.2981, 0.8205, 0.2981, 0.956, 0.506, 0.8297, 0.5229, 0.8376, 0.5207, 0.8375, 0.5038, 0.8296, 0.8426, 0.01095, 0.825, 0.01736, 0.8228, 0.01726, 0.8404, 0.01085, 0.4953, 0.8143, 0.506, 0.8297, 0.5038, 0.8296, 0.4931, 0.8143, 0.825, 0.01736, 0.813, 0.03171, 0.8108, 0.03161, 0.8228, 0.01726, 0.4937, 0.7957, 0.4953, 0.8143, 0.4931, 0.8143, 0.4915, 0.7956, 0.813, 0.03171, 0.8097, 0.05015, 0.8076, 0.05004, 0.8108, 0.03161, 0.5153, 0.6731, 0.4937, 0.7957, 0.4915, 0.7956, 0.5132, 0.673, 0.8097, 0.05015, 0.8206, 0.1742, 0.8184, 0.1741, 0.8076, 0.05004, 0.5229, 0.6573, 0.5153, 0.6731, 0.5132, 0.673, 0.5207, 0.6572, 0.8206, 0.1742, 0.8269, 0.1905, 0.8247, 0.1904, 0.8184, 0.1741, 0.9788, 0.4363, 0.9788, 0.4437, 0.9769, 0.4448, 0.9769, 0.4374, 0.8269, 0.1905, 0.8426, 0.2054, 0.8404, 0.2053, 0.8247, 0.1904, 0.9717, 0.8628, 0.9717, 0.9889, 0.97, 0.9891, 0.97, 0.863, 0.01297, 0.8884, 0.01353, 0.8957, 0.0114, 0.8954, 0.01084, 0.8882, 0.7604, 0.8471, 0.7497, 0.8624, 0.7475, 0.8621, 0.7583, 0.8468, 0.01353, 0.8957, 0.01975, 0.9133, 0.01762, 0.913, 0.0114, 0.8954, 0.6274, 0.9723, 0.6274, 0.9786, 0.6256, 0.9799, 0.6256, 0.9736, 0.01975, 0.9133, 0.03999, 0.9314, 0.03784, 0.9311, 0.01762, 0.913, 0.8923, 0.7577, 0.8923, 0.8844, 0.8905, 0.8847, 0.8905, 0.758, 0.2514, 0.8386, 0.2514, 0.9741, 0.2492, 0.9742, 0.2492, 0.8385, 0.7517, 0.9085, 0.7604, 0.92, 0.7583, 0.9197, 0.7495, 0.9081, 0.03999, 0.8434, 0.02827, 0.852, 0.02614, 0.8518, 0.03784, 0.8432, 0.7453, 0.8878, 0.7517, 0.9085, 0.7495, 0.9081, 0.7432, 0.8875, 0.02827, 0.852, 0.0164, 0.87, 0.01427, 0.8698, 0.02614, 0.8518, 0.7472, 0.8692, 0.7453, 0.8878, 0.7432, 0.8875, 0.7451, 0.8689, 0.0164, 0.87, 0.01297, 0.8884, 0.01084, 0.8882, 0.01427, 0.8698, 0.7497, 0.8624, 0.7472, 0.8692, 0.7451, 0.8689, 0.7475, 0.8621, 0.6351, 0.9506, 0.6256, 0.9501, 0.6351, 0.8151, 0.6351, 0.8151, 0.6256, 0.9501, 0.6256, 0.8141, 0.1466, 0.2794, 0.0111, 0.2665, 0.1469, 0.2634, 0.1466, 0.2794, 0.01084, 0.2825, 0.0111, 0.2665, 0.01084, 0.2825, 0.1466, 0.2794, 0.1467, 0.2981, 0.01084, 0.2825, 0.1467, 0.2981, 0.0109, 0.3012, 0.1469, 0.4191, 0.0109, 0.3012, 0.1467, 0.2981, 0.01233, 0.4222, 0.0109, 0.3012, 0.1469, 0.4191, 0.1469, 0.4191, 0.1445, 0.4344, 0.01233, 0.4222, 0.01233, 0.4222, 0.1445, 0.4344, 0.01267, 0.4374, 0.1388, 0.4403, 0.01267, 0.4374, 0.1445, 0.4344, 0.1876, 0.962, 0.1686, 0.8375, 0.1876, 0.8353, 0.3988, 0.6356, 0.3918, 0.6355, 0.3988, 0.5009, 0.3988, 0.5009, 0.4152, 0.5036, 0.3988, 0.6356, 0.3988, 0.6356, 0.4152, 0.5036, 0.4152, 0.6356, 0.8019, 0.8843, 0.8069, 0.7577, 0.8069, 0.8898, 0.8019, 0.8843, 0.7824, 0.7594, 0.8069, 0.7577, 0.3431, 0.4985, 0.3534, 0.4986, 0.3431, 0.634, 0.3431, 0.634, 0.3534, 0.4986, 0.3534, 0.6345, 0.3534, 0.6345, 0.3534, 0.4986, 0.3731, 0.4992, 0.3534, 0.6345, 0.3731, 0.4992, 0.3731, 0.6352, 0.3918, 0.4996, 0.3731, 0.6352, 0.3731, 0.4992, 0.3918, 0.4996, 0.3918, 0.6355, 0.3731, 0.6352, 0.3988, 0.5009, 0.3918, 0.6355, 0.3918, 0.4996])
me_1_1000_s3_003.materials.append(mat_mat_main)
me_1_1000_s3_003.use_remesh_preserve_volume = False
me_1_1000_s3_003.use_remesh_preserve_attributes = False
me_1_1000_s3_003.use_mirror_vertex_groups = False
me_1_1000_s3_003.update()
me_1_1000_s3_003.normals_split_custom_set([tuple(v) for v in zip(*[iter([0.0, 0.4999, 0.8661, 0.0, 0.4999, 0.8661, 0.0, 0.4999, 0.8661, 0.0, 0.4999, 0.8661, 0.0, 0.4999, 0.8661, 0.0, 0.4999, 0.8661, 0.0, 1.0, 0.0, 0.0, 1.0, 0.0, 0.0, 1.0, 0.0, 0.0, 1.0, 0.0, 0.0, 1.0, 0.0, 0.0, 1.0, 0.0, 0.0, 0.4999, -0.8661, 0.0, 0.4999, -0.8661, 0.0, 0.4999, -0.8661, 0.0, 0.4999, -0.8661, 0.0, 0.4999, -0.8661, 0.0, 0.4999, -0.8661, 0.0, -0.5049, -0.8632, 0.0, -0.5049, -0.8632, 0.0, -0.5049, -0.8632, 0.0, -0.5049, -0.8632, 0.0, -0.5049, -0.8632, 0.0, -0.5049, -0.8632, 0.0, -0.5049, 0.8632, 0.0, -0.5049, 0.8632, 0.0, -0.5049, 0.8632, 0.0, -0.5049, 0.8632, 0.0, -0.5049, 0.8632, 0.0, -0.5049, 0.8632, 1.0, 0.0, 0.0, 1.0, -6.168e-09, 0.0, 1.0, -5.045e-08, 0.0, 1.0, -6.168e-09, 0.0, 1.0, -2.633e-08, 0.0, 1.0, -5.045e-08, 0.0, 1.0, -6.168e-09, 0.0, 1.0, 0.0, 0.0, 1.0, -2.633e-08, 0.0, 1.0, 0.0, 0.0, 1.0, 0.0, 0.0, 1.0, -2.633e-08, 0.0, -1.0, 0.0003103, -0.0002997, -1.0, -0.0006494, -0.000831, -1.0, 0.0002372, -0.0003604, -1.0, -0.0002235, -0.000181, -1.0, 0.0002372, -0.0003604, -1.0, 6.297e-05, -0.0004268, -1.0, -0.0002235, -0.000181, -1.0, -0.0002235, -0.000181, -1.0, -0.0009649, -0.0004256, -1.0, -0.0001118, -0.0005153, -1.0, -0.0002016, 0.0001296, -1.0, -0.0001118, -0.0005153, -1.0, -0.0002416, -0.0001565, -1.0, -0.0002016, 0.0001296, -1.0, -0.0002016, 0.0001296, -1.0, -0.0001849, -5.066e-05, -1.0, -0.0003521, 0.000152, -1.0, -3.557e-05, 0.0005261, -1.0, -0.0003521, 0.000152, -1.0, -0.001037, 0.0006008, -1.0, -3.557e-05, 0.0005261, -1.0, -4.64e-05, 0.001389, -1.0, -0.001259, 0.0004625, -1.0, 0.0003062, 0.0003689, -1.0, -3.557e-05, 0.0005261, -1.0, 0.0003062, 0.0003689, -1.0, 0.0002162, 0.0002566, -1.0, -0.0003929, 0.000714, -1.0, 0.0006386, 0.0002063, -1.0, 0.0006386, 0.0002063, -1.0, 0.0002485, 0.0008263, -1.0, -1.248e-08, 0.0, -1.0, 9.424e-05, -0.000167, -1.0, -1.248e-08, 0.0, -1.0, -1.06e-07, 0.0, -1.0, 9.424e-05, -0.000167, -1.0, 9.424e-05, -0.000167, -1.0, 0.0005924, 0.000193, -1.0, 0.0003103, -0.0002997, -1.0, -0.0002235, -0.000181, -1.0, -0.0002235, -0.000181, -1.0, -0.0002016, 0.0001296, -1.0, -3.557e-05, 0.0005261, -1.0, 0.0006386, 0.0002063, -1.0, -3.557e-05, 0.0005261, -1.0, 0.0003062, 0.0003689, -1.0, 0.0006386, 0.0002063, -1.0, 0.0006386, 0.0002063, -1.0, 9.424e-05, -0.000167, -1.0, -0.0002235, -0.000181, -0.0001175, 0.7996, 0.6005, -0.000953, 0.9141, 0.4055, 0.000953, 0.9137, 0.4065, -0.0001175, 0.7991, 0.6012, -0.000953, 0.9141, 0.4055, 0.000119, 0.9871, 0.1602, -0.0002299, 0.9869, 0.161, 0.000953, 0.9137, 0.4065, 0.000119, 0.9871, 0.1602, 0.0002912, 0.9939, -0.1105, -0.0001549, 0.994, -0.1097, -0.0002299, 0.9869, 0.161, 0.0002912, 0.9939, -0.1105, -0.0001172, 0.9278, -0.373, 0.0001172, 0.928, -0.3725, -0.0001549, 0.994, -0.1097, -0.0001172, 0.9278, -0.373, 0.0003839, 0.7718, -0.6359, 0.0003839, 0.7731, -0.6343, 0.0001172, 0.928, -0.3725, 0.0003839, 0.7718, -0.6359, 0.0003896, 0.5845, -0.8114, -0.0003896, 0.5852, -0.8109, 0.0003839, 0.7731, -0.6343, 0.0003896, 0.5845, -0.8114, -0.0001052, 0.3466, -0.938, -0.0001052, 0.3471, -0.9378, -0.0003896, 0.5852, -0.8109, -0.0001052, 0.3466, -0.938, -0.0001271, 0.04706, -0.9989, 0.0001271, 0.0475, -0.9989, -0.0001052, 0.3471, -0.9378, -0.0001271, 0.04706, -0.9989, 7.157e-05, -0.306, -0.952, -0.0001345, -0.3057, -0.9521, 0.0001271, 0.0475, -0.9989, 7.157e-05, -0.306, -0.952, 0.0001981, -0.5685, -0.8227, -0.0001025, -0.5679, -0.8231, -0.0001345, -0.3057, -0.9521, 0.0001981, -0.5685, -0.8227, -0.0004286, -0.7113, -0.7029, -0.0004286, -0.7096, -0.7046, -0.0001025, -0.5679, -0.8231, -0.0004286, -0.7113, -0.7029, -0.0002376, -0.8359, -0.5489, 0.0002376, -0.8354, -0.5497, -0.0004286, -0.7096, -0.7046, 0.0004876, -0.9096, -0.4156, 0.001236, -0.9758, -0.2188, -0.001236, -0.9755, -0.2202, 0.0004876, -0.9084, -0.418, 0.001236, -0.9758, -0.2188, -0.000292, -0.9999, 0.0133, 0.000292, -0.9999, 0.0125, -0.001236, -0.9755, -0.2202, -0.000292, -0.9999, 0.0133, 0.0001217, -0.9711, 0.2388, 0.0001217, -0.9712, 0.2382, 0.000292, -0.9999, 0.0125, 0.0001217, -0.9711, 0.2388, 0.000742, -0.8756, 0.4831, -0.000742, -0.876, 0.4823, 0.0001217, -0.9712, 0.2382, -0.0003045, -0.743, 0.6692, 0.0003071, -0.5918, 0.8061, -0.0005773, -0.593, 0.8052, 0.0003045, -0.7439, 0.6683, 0.0003071, -0.5918, 0.8061, 0.0, -0.3181, 0.9481, 0.0, -0.3181, 0.9481, -0.0005773, -0.593, 0.8052, 0.0, -0.3181, 0.9481, 0.0, 0.06274, 0.998, 0.0, 0.06274, 0.998, 0.0, -0.3181, 0.9481, 0.0, 0.06274, 0.998, -0.0001031, 0.4024, 0.9155, 0.0001031, 0.4021, 0.9156, 0.0, 0.06274, 0.998, -0.0001031, 0.4024, 0.9155, 0.0005637, 0.6425, 0.7663, -0.0005637, 0.642, 0.7667, 0.0001031, 0.4021, 0.9156, 0.0005637, 0.6425, 0.7663, -0.0001175, 0.7996, 0.6005, -0.0001175, 0.7991, 0.6012, -0.0005637, 0.642, 0.7667, -0.0002376, -0.8359, -0.5489, 0.0004876, -0.9096, -0.4156, 0.0004876, -0.9084, -0.418, 0.0002376, -0.8354, -0.5497, 0.000742, -0.8756, 0.4831, -0.0003045, -0.743, 0.6692, 0.0003045, -0.7439, 0.6683, -0.000742, -0.876, 0.4823, 1.0, -0.001052, 7.526e-05, 1.0, -0.0003652, 0.0002295, 1.0, -3.623e-05, 0.0002853, 1.0, -1.213e-05, 0.0004313, 1.0, 0.0002919, 0.0003177, 1.0, -1.213e-05, 0.0004313, 1.0, -3.623e-05, 0.0002853, 1.0, 0.0008382, 0.0006399, 1.0, -3.623e-05, 0.0002853, 1.0, 0.0001885, 0.0001481, 1.0, 0.0005242, -5.667e-05, 1.0, 0.0001939, 0.0002125, 1.0, 0.0005242, -5.667e-05, 1.0, 0.0001885, 0.0001481, 1.0, 0.0001691, -9.058e-05, 1.0, 0.0001885, 0.0001481, 1.0, 0.0004688, -0.0002413, 1.0, 0.0001821, -0.0003375, 1.0, 0.001121, -0.0004189, 1.0, 0.0001821, -0.0003375, 1.0, 0.0004688, -0.0002413, 1.0, -0.0009406, -0.0009576, 1.0, 0.0001774, -0.001379, 1.0, 0.0004688, -0.0002413, 1.0, 0.0002965, -0.0003766, 1.0, -0.000155, -0.0002977, 1.0, 0.0002965, -0.0003766, 1.0, -0.0001378, -0.0006568, 1.0, -0.0008137, -4.908e-05, 1.0, -0.0008075, -0.000304, 1.0, -0.0001378, -0.0006568, 1.0, -0.0001867, -4.35e-05, 1.0, 9.163e-08, 0.0, 1.0, 5.3e-08, 0.0, 1.0, 9.163e-08, 0.0, 1.0, -0.0001867, -4.35e-05, 1.0, 8.64e-05, 0.0006172, 1.0, -0.0001867, -4.35e-05, 1.0, -3.623e-05, 0.0002853, 1.0, -0.0003652, 0.0002295, 1.0, 0.0001885, 0.0001481, 1.0, -3.623e-05, 0.0002853, 1.0, -0.0001378, -0.0006568, 1.0, 0.0004688, -0.0002413, 1.0, 0.0002965, -0.0003766, 1.0, 0.0004688, -0.0002413, 1.0, -0.0001378, -0.0006568, 1.0, -0.0001867, -4.35e-05, 1.0, -0.0001378, -0.0006568, 1.0, -3.623e-05, 0.0002853, -0.1311, -0.0006764, 0.9914, -0.1306, 0.0, 0.9914, -0.2599, 0.0004314, 0.9656, -0.1311, -0.0006764, 0.9914, -0.2599, 0.0004314, 0.9656, -0.2601, -0.0002373, 0.9656, 0.5, 0.0, 0.866, 0.2591, -0.0002373, 0.9659, 0.2593, 0.0, 0.9658, 0.5, 0.0, 0.866, 0.2593, 0.0, 0.9658, 0.5, 0.0, 0.866, 0.866, 0.0, 0.5, 0.5, 0.0, 0.866, 0.5, 0.0, 0.866, 0.866, 0.0, 0.5, 0.5, 0.0, 0.866, 0.866, 0.0, 0.5, 0.9659, 0.0, 0.2589, 0.866, 0.0, 0.5, 0.866, 0.0, 0.5, 0.9659, 0.0, 0.2589, 0.866, 0.0, 0.5, 0.9659, 0.0, 0.2589, 0.9659, 0.0, -0.2589, 0.9659, 0.0, -0.2589, 0.866, 0.0, -0.5, 0.9659, 0.0, -0.2589, 0.866, 0.0, -0.5, 0.866, 0.0, -0.5, 0.5, 0.0, -0.866, 0.866, 0.0, -0.5, 0.866, 0.0, -0.5, 0.5, 0.0, -0.866, 0.866, 0.0, -0.5, 0.5, 0.0, -0.866, 0.5, 0.0, -0.866, 0.5, 0.0, -0.866, 0.0004885, 0.0, -1.0, 0.5, 0.0, -0.866, 0.0004885, 0.0, -1.0, 0.001036, -0.000426, -1.0, 0.0004885, 0.0, -1.0, -0.1292, 0.0006252, -0.9916, 0.001036, -0.000426, -1.0, 0.0004885, 0.0, -1.0, -0.13, -0.0001704, -0.9915, -0.1292, 0.0006252, -0.9916, 0.0002395, 1.0, -1.027e-05, 0.000408, 1.0, 0.0002517, 0.0, 1.0, 3.148e-07, 0.0002395, 1.0, -1.027e-05, 0.0, 1.0, 3.148e-07, 0.0, 1.0, -3.834e-07, 0.0002395, 1.0, -1.027e-05, 0.0, 1.0, -3.834e-07, 0.0, 1.0, -6.811e-11, -0.0001138, 1.0, 0.000211, 0.0002395, 1.0, -1.027e-05, 0.0, 1.0, -6.811e-11, -0.0001138, 1.0, 0.000211, 0.0, 1.0, -6.811e-11, 0.0, 1.0, 3.837e-07, -0.0001138, 1.0, 0.000211, 0.0, 1.0, 3.837e-07, 0.0, 1.0, -3.153e-07, -0.0001138, 1.0, 0.000211, 0.0, 1.0, -3.153e-07, -0.0002235, 1.0, 0.0004776, 0.0, -0.0003835, 1.0, 0.0, 0.0, 1.0, -0.1306, 0.0, 0.9914, -0.1311, -0.0006764, 0.9914, 0.0, 1.0, 0.0, 0.0, 1.0, 0.0, -0.0004166, 1.0, -0.0001121, -0.0004794, 1.0, 0.0, -0.0003834, -1.0, 7.963e-06, 0.0003835, -1.0, 0.0, -9.423e-05, -1.0, 0.0007129, -0.0003327, -1.0, -4.397e-05, 0.0, 1.0, 0.0, 0.0003363, 1.0, 0.0001844, -4.38e-05, 1.0, -0.0003327, 0.0, 1.0, 0.0, 0.0, -1.0, 0.0, 0.0, -1.0, 1.091e-06, 0.0, -1.0, 4.58e-06, -0.0004314, -1.0, 0.0, 0.0, 1.0, 0.0, 0.0, 1.0, 0.0, 0.0, 1.0, 0.0, 0.0, 1.0, 0.0, 0.0, -1.0, 1.091e-06, 0.0, -1.0, 2.939e-06, 0.0, -1.0, 8.749e-07, 0.0, -1.0, 4.58e-06, 0.0, 1.0, 0.0, 0.0, 1.0, 0.0, 0.0, 1.0, 0.0, 0.0, 1.0, 0.0, 0.0, -1.0, 2.939e-06, 0.0, -1.0, -4.657e-07, 0.0, -1.0, -4.657e-07, 0.0, -1.0, 8.749e-07, 0.0, -1.0, -4.657e-07, 0.0, -1.0, -3.272e-06, 0.0, -1.0, -1.527e-06, 0.0, -1.0, -4.657e-07, 0.0, 1.0, 0.0, 0.0, 1.0, 0.0, 0.0, 1.0, 0.0, 0.0, 1.0, 0.0, 0.0, 1.0, 0.0, 0.0, 1.0, 0.0, 0.0, 1.0, 0.0, 0.0, 1.0, 0.0, 0.0, -1.0, -3.272e-06, 0.0, -1.0, -1.091e-06, 0.0, -1.0, -4.58e-06, 0.0, -1.0, -1.527e-06, 0.0, -1.0, -1.091e-06, 0.0, -1.0, 0.0, 0.000463, -1.0, 0.0001241, 0.0, -1.0, -4.58e-06, 0.0003704, 1.0, 9.928e-05, 0.0, 1.0, 0.0, 0.0, 1.0, 0.0, -5.007e-05, 1.0, 0.0003802, 0.0002776, -1.0, -0.0002647, 0.0003835, -1.0, 0.0, -0.0003803, -1.0, 4.968e-05, -0.0003247, -1.0, 0.0006949, 0.0, 1.0, -1.164e-05, 0.0, 1.0, -1.164e-05, 0.0005237, 1.0, 5.047e-05, -0.0004794, 1.0, -1.164e-05, 0.0, 0.0, -1.0, 0.0003543, 0.0001467, -1.0, -0.1292, 0.0006252, -0.9916, -0.13, -0.0001704, -0.9915, -0.2595, 0.0, 0.9657, -0.2597, 0.0003543, 0.9657, -0.2601, 0.0004151, 0.9656, -0.2598, -0.0002315, 0.9657, 0.2592, -0.0001467, 0.9658, 0.5, 0.0, 0.866, 0.5, 0.0, 0.866, 0.2585, -0.0002397, 0.966, 0.5, 0.0, 0.866, 0.866, 0.0, 0.5, 0.866, 0.0, 0.5, 0.5, 0.0, 0.866, 0.866, 0.0, 0.5, 0.9659, 0.0, 0.2589, 0.9659, 0.0, 0.2589, 0.866, 0.0, 0.5, -1.0, -0.0001467, 0.0003543, -1.0, 0.0003835, 0.0, -1.0, -6.203e-05, -0.0002315, -1.0, -0.0002076, -0.0001198, 0.9659, 0.0, -0.2589, 0.866, 0.0, -0.5, 0.866, 0.0, -0.5, 0.9659, 0.0, -0.2589, 0.866, 0.0, -0.5, 0.5, 0.0, -0.866, 0.5, 0.0, -0.866, 0.866, 0.0, -0.5, 0.5, 0.0, -0.866, 0.0006102, 0.0, -1.0, 0.001329, -0.0005072, -1.0, 0.5, 0.0, -0.866, 0.0006102, 0.0, -1.0, -0.257, 0.0003543, -0.9664, -0.2567, 0.0001198, -0.9665, 0.001329, -0.0005072, -1.0, -0.009464, 0.05858, 0.9982, -0.005876, 0.07362, 0.9973, -0.02233, 0.2585, 0.9658, -0.005876, 0.07362, 0.9973, -0.02301, 0.2597, 0.9654, -0.02233, 0.2585, 0.9658, -0.07008, 0.8599, 0.5057, -0.05638, 0.7049, 0.7071, -0.05555, 0.7075, 0.7045, -0.07008, 0.8599, 0.5057, -0.05555, 0.7075, 0.7045, -0.06855, 0.8682, 0.4915, -0.06855, 0.8682, 0.4915, -0.0803, 0.9879, 0.1326, -0.07008, 0.8599, 0.5057, -0.06855, 0.8682, 0.4915, -0.07816, 0.9888, 0.1275, -0.0803, 0.9879, 0.1326, -0.08098, 0.988, -0.1314, -0.0803, 0.9879, 0.1326, -0.07816, 0.9888, 0.1275, -0.07825, 0.987, -0.1401, -0.08098, 0.988, -0.1314, -0.07816, 0.9888, 0.1275, -0.08098, 0.988, -0.1314, -0.07825, 0.987, -0.1401, -0.07818, 0.9401, -0.3319, -0.07825, 0.987, -0.1401, -0.06397, 0.8782, -0.4739, -0.07818, 0.9401, -0.3319, -0.07341, 0.8919, -0.4462, -0.07818, 0.9401, -0.3319, -0.06397, 0.8782, -0.4739, -0.07341, 0.8919, -0.4462, -0.06397, 0.8782, -0.4739, -0.04674, 0.7492, -0.6607, -0.08015, 0.9878, -0.1332, -0.08048, 0.9897, -0.1187, -0.08031, 0.9888, 0.1256, -0.08048, 0.9897, -0.1187, -0.08015, 0.9878, -0.1332, -0.076, 0.937, -0.3409, -0.08015, 0.9878, -0.1332, -0.06102, 0.872, -0.4857, -0.076, 0.937, -0.3409, -0.06849, 0.8541, -0.5155, -0.076, 0.937, -0.3409, -0.06102, 0.872, -0.4857, -0.06849, 0.8541, -0.5155, -0.06102, 0.872, -0.4857, -0.04108, 0.7171, -0.6958, -0.04003, 0.527, 0.8489, -0.04375, 0.5229, 0.8513, -0.05225, 0.6622, 0.7475, -0.04375, 0.5229, 0.8513, -0.05889, 0.6742, 0.7362, -0.05225, 0.6622, 0.7475, -0.05889, 0.6742, 0.7362, -0.07583, 0.89, 0.4495, -0.05225, 0.6622, 0.7475, -0.05889, 0.6742, 0.7362, -0.06995, 0.8969, 0.4366, -0.07583, 0.89, 0.4495, -0.08129, 0.9873, 0.1363, -0.07583, 0.89, 0.4495, -0.06995, 0.8969, 0.4366, -0.08129, 0.9873, 0.1363, -0.06995, 0.8969, 0.4366, -0.08031, 0.9888, 0.1256, -0.08048, 0.9897, -0.1187, -0.08129, 0.9873, 0.1363, -0.08031, 0.9888, 0.1256, 0.01607, -0.1275, 0.9917, 0.01519, -0.125, 0.992, -0.005876, 0.07362, 0.9973, -0.009464, 0.05858, 0.9982, -0.9905, -0.06731, -0.1201, -0.9884, -0.05624, -0.1411, -0.9887, -0.06084, -0.1368, -0.9941, -0.07021, -0.08296, 0.9785, 0.05938, 0.1978, 0.9843, 0.05796, 0.1666, 0.993, 0.06934, 0.09601, 0.9776, 0.05073, 0.2043, -0.996, -0.07431, -0.04951, -0.9905, -0.06731, -0.1201, -0.9941, -0.07021, -0.08296, -0.9963, -0.07647, -0.0404, 0.9843, 0.05796, 0.1666, 0.9961, 0.07283, 0.05061, 0.996, 0.07853, 0.04234, 0.993, 0.06934, 0.09601, -0.9969, -0.0774, -0.01503, -0.996, -0.07431, -0.04951, -0.9963, -0.07647, -0.0404, -0.9966, -0.0803, -0.01692, 0.9961, 0.07283, 0.05061, 0.9969, 0.07788, 0.01021, 0.9964, 0.08378, 0.0128, 0.996, 0.07853, 0.04234, -0.9934, -0.07074, -0.09039, -0.9969, -0.0774, -0.01503, -0.9966, -0.0803, -0.01692, -0.9954, -0.07075, -0.06532, 0.9969, 0.07788, 0.01021, 0.9966, 0.0809, -0.01353, 0.9962, 0.08706, -0.00838, 0.9964, 0.08378, 0.0128, -0.9871, -0.06354, -0.1471, -0.9934, -0.07074, -0.09039, -0.9954, -0.07075, -0.06532, -0.9883, -0.05186, -0.1434, 0.9966, 0.0809, -0.01353, 0.9944, 0.08693, -0.06091, 0.9952, 0.0897, -0.03796, 0.9962, 0.08706, -0.00838, -0.7471, 0.02655, -0.6642, -0.7547, 0.02823, -0.6555, -0.7525, 0.03318, -0.6578, -0.7467, 0.03649, -0.6641, 0.9944, 0.08693, -0.06091, 0.9922, 0.08997, -0.08671, 0.9922, 0.09507, -0.08055, 0.9952, 0.0897, -0.03796, -0.06812, 0.1158, -0.9909, -0.07871, 0.1145, -0.9903, -0.07691, 0.1232, -0.9894, -0.07485, 0.1157, -0.9905, 0.997, 0.07653, 0.008307, 0.9967, 0.07923, -0.01712, 0.9976, 0.06951, -0.003661, 0.9978, 0.06512, 0.01248, -0.9894, -0.05127, -0.1361, -0.9879, -0.04899, -0.1471, -0.9873, -0.0432, -0.1529, -0.9895, -0.04946, -0.1359, 0.9967, 0.07923, -0.01712, 0.9938, 0.08264, -0.07467, 0.9964, 0.07961, -0.03002, 0.9976, 0.06951, -0.003661, -0.6656, 0.0932, -0.7405, -0.6642, 0.09248, -0.7418, -0.6621, 0.09443, -0.7435, -0.6626, 0.09158, -0.7433, 0.9938, 0.08264, -0.07467, 0.9942, 0.07121, -0.08067, 0.9925, 0.08731, -0.08613, 0.9964, 0.07961, -0.03002, -0.09102, 0.1708, -0.9811, -0.1033, 0.1793, -0.9784, -0.09953, 0.1754, -0.9795, -0.09525, 0.1808, -0.9789, 0.0122, -0.186, 0.9825, 0.0115, -0.1924, 0.9812, 0.02007, -0.1849, 0.9825, 0.01544, -0.186, 0.9824, -0.9962, -0.06836, -0.05381, -0.9963, -0.07084, -0.04929, -0.9965, -0.06575, -0.05128, -0.997, -0.06018, -0.04916, 0.9942, 0.05257, 0.09357, 0.9968, 0.05307, 0.06014, 0.9971, 0.05348, 0.05388, 0.9946, 0.05705, 0.08664, -0.9967, -0.0706, -0.03889, -0.9962, -0.06836, -0.05381, -0.997, -0.06018, -0.04916, -0.9979, -0.05758, -0.02874, 0.9968, 0.05307, 0.06014, 0.9981, 0.05492, 0.02687, 0.9975, 0.06243, 0.03315, 0.9971, 0.05348, 0.05388, -0.9936, -0.05975, -0.0956, -0.9967, -0.0706, -0.03889, -0.9979, -0.05758, -0.02874, -0.995, -0.05166, -0.08552, 0.9981, 0.05492, 0.02687, 0.997, 0.07653, 0.008307, 0.9978, 0.06512, 0.01248, 0.9975, 0.06243, 0.03315, -0.9879, -0.04899, -0.1471, -0.9936, -0.05975, -0.0956, -0.995, -0.05166, -0.08552, -0.9873, -0.0432, -0.1529, 0.01592, -0.2594, -0.9656, 0.0209, -0.2573, -0.9661, 0.01642, -0.259, -0.9657, 0.01642, -0.259, -0.9657, 0.0209, -0.2573, -0.9661, 0.02192, -0.2609, -0.9651, 0.06823, -0.8601, -0.5055, 0.05456, -0.7069, -0.7052, 0.0551, -0.7059, -0.7062, 0.06823, -0.8601, -0.5055, 0.07048, -0.8679, -0.4917, 0.05456, -0.7069, -0.7052, 0.07048, -0.8679, -0.4917, 0.06823, -0.8601, -0.5055, 0.07843, -0.9881, -0.1325, 0.07048, -0.8679, -0.4917, 0.07843, -0.9881, -0.1325, 0.08049, -0.9885, -0.1277, 0.07827, -0.9882, 0.1314, 0.08049, -0.9885, -0.1277, 0.07843, -0.9881, -0.1325, 0.08052, -0.9869, 0.1399, 0.08049, -0.9885, -0.1277, 0.07827, -0.9882, 0.1314, 0.07827, -0.9882, 0.1314, 0.07164, -0.9415, 0.3292, 0.08052, -0.9869, 0.1399, 0.08052, -0.9869, 0.1399, 0.07164, -0.9415, 0.3292, 0.06156, -0.8786, 0.4736, 0.06823, -0.8966, 0.4375, 0.06156, -0.8786, 0.4736, 0.07164, -0.9415, 0.3292, 0.06823, -0.8966, 0.4375, 0.04124, -0.7455, 0.6652, 0.06156, -0.8786, 0.4736, 0.07842, -0.988, 0.1329, 0.07835, -0.9889, -0.1259, 0.07813, -0.9899, 0.1183, 0.07813, -0.9899, 0.1183, 0.07495, -0.9373, 0.3405, 0.07842, -0.988, 0.1329, 0.07842, -0.988, 0.1329, 0.07495, -0.9373, 0.3405, 0.06691, -0.872, 0.4848, 0.06937, -0.8531, 0.5171, 0.06691, -0.872, 0.4848, 0.07495, -0.9373, 0.3405, 0.06937, -0.8531, 0.5171, 0.0518, -0.725, 0.6868, 0.06691, -0.872, 0.4848, 0.04278, -0.5244, -0.8504, 0.05429, -0.6623, -0.7473, 0.04751, -0.5258, -0.8493, 0.04751, -0.5258, -0.8493, 0.05429, -0.6623, -0.7473, 0.04973, -0.6744, -0.7367, 0.04973, -0.6744, -0.7367, 0.05429, -0.6623, -0.7473, 0.06778, -0.8907, -0.4496, 0.04973, -0.6744, -0.7367, 0.06778, -0.8907, -0.4496, 0.07351, -0.8965, -0.4369, 0.07698, -0.9876, -0.137, 0.07351, -0.8965, -0.4369, 0.06778, -0.8907, -0.4496, 0.07698, -0.9876, -0.137, 0.07835, -0.9889, -0.1259, 0.07351, -0.8965, -0.4369, 0.07813, -0.9899, 0.1183, 0.07835, -0.9889, -0.1259, 0.07698, -0.9876, -0.137])] * 3)])
me_circle_006 = bpy.data.meshes.new('Circle.006')
me_circle_006.from_pydata([(-2.561e-09, 0.07694, 2.235e-08), (-2.561e-09, 0.07546, 0.01501), (-2.561e-09, 0.07108, 0.02944), (-2.561e-09, 0.06397, 0.04275), (-2.561e-09, 0.05441, 0.05441), (-2.561e-09, 0.04275, 0.06397), (-2.561e-09, 0.02944, 0.07108), (-2.561e-09, 0.01501, 0.07546), (-2.561e-09, -1.444e-08, 0.07694), (-2.561e-09, -0.01501, 0.07546), (-2.561e-09, -0.02944, 0.07108), (-2.561e-09, -0.04275, 0.06397), (-2.561e-09, -0.05441, 0.05441), (-2.561e-09, -0.06397, 0.04275), (-2.561e-09, -0.07108, 0.02944), (-2.561e-09, -0.07546, 0.01501), (-2.561e-09, -0.07694, 2.235e-08), (-2.561e-09, -0.07546, -0.01501), (-2.561e-09, -0.07108, -0.02944), (4.889e-09, -0.06397, -0.04275), (4.889e-09, -0.05441, -0.05441), (4.889e-09, -0.04275, -0.06397), (4.889e-09, -0.02944, -0.07108), (4.889e-09, -0.01501, -0.07546), (4.889e-09, 4.517e-08, -0.07694), (4.889e-09, 0.01501, -0.07546), (4.889e-09, 0.02944, -0.07108), (4.889e-09, 0.04275, -0.06397), (4.889e-09, 0.05441, -0.05441), (4.889e-09, 0.06397, -0.04275), (-2.561e-09, 0.07108, -0.02944), (-2.561e-09, 0.07546, -0.01501)], [], [(1, 0, 31, 30, 29, 28, 27, 26, 25, 24, 23, 22, 21, 20, 19, 18, 17, 16, 15, 14, 13, 12, 11, 10, 9, 8, 7, 6, 5, 4, 3, 2)])
_uv = me_circle_006.uv_layers.new(name='UVMap')
_uv.uv.foreach_set('vector', [0.201, 0.9729, 0.2492, 0.9778, 0.2974, 0.9731, 0.3438, 0.9592, 0.3866, 0.9365, 0.4241, 0.9058, 0.455, 0.8685, 0.4779, 0.8258, 0.4921, 0.7795, 0.497, 0.7313, 0.4923, 0.6831, 0.4784, 0.6367, 0.4557, 0.5939, 0.425, 0.5564, 0.3877, 0.5255, 0.345, 0.5026, 0.2987, 0.4884, 0.2505, 0.4836, 0.2022, 0.4882, 0.1559, 0.5021, 0.1131, 0.5248, 0.07555, 0.5555, 0.04472, 0.5929, 0.02178, 0.6355, 0.007598, 0.6818, 0.002727, 0.73, 0.007352, 0.7783, 0.0213, 0.8246, 0.04402, 0.8674, 0.07466, 0.905, 0.112, 0.9358, 0.1547, 0.9587])
me_circle_006.materials.append(mat_mat_light_on)
me_circle_006.use_remesh_preserve_volume = False
me_circle_006.use_remesh_preserve_attributes = False
me_circle_006.use_mirror_vertex_groups = False
me_circle_006.update()
me_circle_005 = bpy.data.meshes.new('Circle.005')
me_circle_005.from_pydata([(-2.561e-09, 0.07694, -1.49e-08), (-2.561e-09, 0.07546, 0.01501), (-2.561e-09, 0.07108, 0.02944), (-2.561e-09, 0.06397, 0.04275), (-2.561e-09, 0.05441, 0.05441), (-2.561e-09, 0.04275, 0.06397), (-2.561e-09, 0.02944, 0.07108), (-2.561e-09, 0.01501, 0.07546), (-2.561e-09, -1.49e-08, 0.07694), (-2.561e-09, -0.01501, 0.07546), (-2.561e-09, -0.02944, 0.07108), (-2.561e-09, -0.04275, 0.06397), (-2.561e-09, -0.05441, 0.05441), (-2.561e-09, -0.06397, 0.04275), (-2.561e-09, -0.07108, 0.02944), (-2.561e-09, -0.07546, 0.01501), (-2.561e-09, -0.07694, -1.49e-08), (-2.561e-09, -0.07546, -0.01501), (-2.561e-09, -0.07108, -0.02944), (4.889e-09, -0.06397, -0.04275), (4.889e-09, -0.05441, -0.05441), (4.889e-09, -0.04275, -0.06397), (4.889e-09, -0.02944, -0.07108), (4.889e-09, -0.01501, -0.07546), (4.889e-09, 4.47e-08, -0.07694), (4.889e-09, 0.01501, -0.07546), (4.889e-09, 0.02944, -0.07108), (4.889e-09, 0.04275, -0.06397), (4.889e-09, 0.05441, -0.05441), (4.889e-09, 0.06397, -0.04275), (-2.561e-09, 0.07108, -0.02944), (-2.561e-09, 0.07546, -0.01501)], [], [(1, 0, 31, 30, 29, 28, 27, 26, 25, 24, 23, 22, 21, 20, 19, 18, 17, 16, 15, 14, 13, 12, 11, 10, 9, 8, 7, 6, 5, 4, 3, 2)])
_uv = me_circle_005.uv_layers.new(name='UVMap')
_uv.uv.foreach_set('vector', [0.6998, 0.9694, 0.748, 0.9742, 0.7962, 0.9696, 0.8426, 0.9557, 0.8854, 0.9329, 0.9229, 0.9023, 0.9538, 0.8649, 0.9767, 0.8223, 0.9909, 0.7759, 0.9958, 0.7277, 0.9911, 0.6795, 0.9772, 0.6331, 0.9545, 0.5904, 0.9238, 0.5528, 0.8865, 0.522, 0.8438, 0.4991, 0.7975, 0.4849, 0.7493, 0.48, 0.7011, 0.4846, 0.6547, 0.4986, 0.6119, 0.5213, 0.5744, 0.5519, 0.5435, 0.5893, 0.5206, 0.632, 0.5064, 0.6783, 0.5015, 0.7265, 0.5062, 0.7747, 0.5201, 0.8211, 0.5428, 0.8639, 0.5735, 0.9014, 0.6108, 0.9322, 0.6535, 0.9552])
me_circle_005.materials.append(mat_mat_light_on)
me_circle_005.use_remesh_preserve_volume = False
me_circle_005.use_remesh_preserve_attributes = False
me_circle_005.use_mirror_vertex_groups = False
me_circle_005.update()
me_circle_004 = bpy.data.meshes.new('Circle.004')
me_circle_004.from_pydata([(-2.561e-09, 0.07694, -1.49e-08), (-2.561e-09, 0.07546, 0.01501), (-2.561e-09, 0.07108, 0.02944), (-2.561e-09, 0.06397, 0.04275), (-2.561e-09, 0.05441, 0.05441), (-2.561e-09, 0.04275, 0.06397), (-2.561e-09, 0.02944, 0.07108), (-2.561e-09, 0.01501, 0.07546), (-2.561e-09, -1.49e-08, 0.07694), (-2.561e-09, -0.01501, 0.07546), (-2.561e-09, -0.02944, 0.07108), (-2.561e-09, -0.04275, 0.06397), (-2.561e-09, -0.05441, 0.05441), (-2.561e-09, -0.06397, 0.04275), (-2.561e-09, -0.07108, 0.02944), (-2.561e-09, -0.07546, 0.01501), (-2.561e-09, -0.07694, -1.49e-08), (-2.561e-09, -0.07546, -0.01501), (-2.561e-09, -0.07108, -0.02944), (4.889e-09, -0.06397, -0.04275), (4.889e-09, -0.05441, -0.05441), (4.889e-09, -0.04275, -0.06397), (4.889e-09, -0.02944, -0.07108), (4.889e-09, -0.01501, -0.07546), (4.889e-09, 4.47e-08, -0.07694), (4.889e-09, 0.01501, -0.07546), (4.889e-09, 0.02944, -0.07108), (4.889e-09, 0.04275, -0.06397), (4.889e-09, 0.05441, -0.05441), (4.889e-09, 0.06397, -0.04275), (-2.561e-09, 0.07108, -0.02944), (-2.561e-09, 0.07546, -0.01501)], [], [(1, 0, 31, 30, 29, 28, 27, 26, 25, 24, 23, 22, 21, 20, 19, 18, 17, 16, 15, 14, 13, 12, 11, 10, 9, 8, 7, 6, 5, 4, 3, 2)])
_uv = me_circle_004.uv_layers.new(name='UVMap')
_uv.uv.foreach_set('vector', [0.6993, 0.9686, 0.7475, 0.9735, 0.7958, 0.9689, 0.8421, 0.9549, 0.8849, 0.9322, 0.9225, 0.9016, 0.9533, 0.8642, 0.9762, 0.8215, 0.9904, 0.7752, 0.9953, 0.727, 0.9907, 0.6788, 0.9767, 0.6324, 0.954, 0.5896, 0.9233, 0.5521, 0.886, 0.5213, 0.8433, 0.4983, 0.797, 0.4841, 0.7488, 0.4793, 0.7006, 0.4839, 0.6542, 0.4978, 0.6114, 0.5206, 0.5739, 0.5512, 0.5431, 0.5886, 0.5201, 0.6312, 0.5059, 0.6775, 0.5011, 0.7257, 0.5057, 0.774, 0.5196, 0.8204, 0.5424, 0.8631, 0.573, 0.9007, 0.6104, 0.9315, 0.653, 0.9544])
me_circle_004.materials.append(mat_mat_light_on)
me_circle_004.use_remesh_preserve_volume = False
me_circle_004.use_remesh_preserve_attributes = False
me_circle_004.use_mirror_vertex_groups = False
me_circle_004.update()
me_circle_003 = bpy.data.meshes.new('Circle.003')
me_circle_003.from_pydata([(-2.561e-09, 0.07753, -0.1266), (-2.561e-09, 0.07605, -0.1116), (-2.561e-09, 0.07167, -0.0972), (-2.561e-09, 0.06456, -0.0839), (-2.561e-09, 0.05499, -0.07224), (-2.561e-09, 0.04333, -0.06267), (-2.561e-09, 0.03003, -0.05556), (-2.561e-09, 0.01559, -0.05118), (-2.561e-09, 0.0005842, -0.0497), (-2.561e-09, -0.01443, -0.05118), (-2.561e-09, -0.02886, -0.05556), (-2.561e-09, -0.04216, -0.06267), (-2.561e-09, -0.05382, -0.07224), (-2.561e-09, -0.06339, -0.0839), (-2.561e-09, -0.0705, -0.0972), (-2.561e-09, -0.07488, -0.1116), (-2.561e-09, -0.07636, -0.1266), (-2.561e-09, -0.07488, -0.1417), (-2.561e-09, -0.0705, -0.1561), (4.889e-09, -0.06339, -0.1694), (4.889e-09, -0.05382, -0.181), (4.889e-09, -0.04216, -0.1906), (4.889e-09, -0.02886, -0.1977), (4.889e-09, -0.01443, -0.2021), (4.889e-09, 0.0005843, -0.2036), (4.889e-09, 0.01559, -0.2021), (4.889e-09, 0.03003, -0.1977), (4.889e-09, 0.04333, -0.1906), (4.889e-09, 0.05499, -0.181), (4.889e-09, 0.06456, -0.1694), (-2.561e-09, 0.07167, -0.1561), (-2.561e-09, 0.07605, -0.1417), (-2.561e-09, 0.1824, 0.06332), (-2.561e-09, 0.181, 0.07833), (-2.561e-09, 0.1766, 0.09277), (-2.561e-09, 0.1695, 0.1061), (-2.561e-09, 0.1599, 0.1177), (-2.561e-09, 0.1483, 0.1273), (-2.561e-09, 0.1349, 0.1344), (-2.561e-09, 0.1205, 0.1388), (-2.561e-09, 0.1055, 0.1403), (-2.561e-09, 0.09049, 0.1388), (-2.561e-09, 0.07606, 0.1344), (-2.561e-09, 0.06276, 0.1273), (-2.561e-09, 0.0511, 0.1177), (-2.561e-09, 0.04153, 0.1061), (-2.561e-09, 0.03442, 0.09277), (-2.561e-09, 0.03004, 0.07833), (-2.561e-09, 0.02856, 0.06332), (-2.561e-09, 0.03004, 0.04831), (-2.561e-09, 0.03442, 0.03388), (4.889e-09, 0.04153, 0.02058), (4.889e-09, 0.0511, 0.008915), (4.889e-09, 0.06276, -0.0006531), (4.889e-09, 0.07606, -0.007763), (4.889e-09, 0.09049, -0.01214), (4.889e-09, 0.1055, -0.01362), (4.889e-09, 0.1205, -0.01214), (4.889e-09, 0.1349, -0.007763), (4.889e-09, 0.1483, -0.0006531), (4.889e-09, 0.1599, 0.008916), (4.889e-09, 0.1695, 0.02058), (-2.561e-09, 0.1766, 0.03388), (-2.561e-09, 0.181, 0.04831), (-2.561e-09, -0.02915, 0.06332), (-2.561e-09, -0.03063, 0.07833), (-2.561e-09, -0.035, 0.09277), (-2.561e-09, -0.04211, 0.1061), (-2.561e-09, -0.05168, 0.1177), (-2.561e-09, -0.06334, 0.1273), (-2.561e-09, -0.07664, 0.1344), (-2.561e-09, -0.09108, 0.1388), (-2.561e-09, -0.1061, 0.1403), (-2.561e-09, -0.1211, 0.1388), (-2.561e-09, -0.1355, 0.1344), (-2.561e-09, -0.1488, 0.1273), (-2.561e-09, -0.1605, 0.1177), (-2.561e-09, -0.1701, 0.1061), (-2.561e-09, -0.1772, 0.09277), (-2.561e-09, -0.1816, 0.07833), (-2.561e-09, -0.183, 0.06332), (-2.561e-09, -0.1816, 0.04831), (-2.561e-09, -0.1772, 0.03388), (4.889e-09, -0.1701, 0.02058), (4.889e-09, -0.1605, 0.008915), (4.889e-09, -0.1488, -0.0006531), (4.889e-09, -0.1355, -0.007763), (4.889e-09, -0.1211, -0.01214), (4.889e-09, -0.1061, -0.01362), (4.889e-09, -0.09108, -0.01214), (4.889e-09, -0.07664, -0.007763), (4.889e-09, -0.06334, -0.0006531), (4.889e-09, -0.05168, 0.008916), (4.889e-09, -0.04211, 0.02058), (-2.561e-09, -0.035, 0.03388), (-2.561e-09, -0.03063, 0.04831)], [], [(1, 0, 31, 30, 29, 28, 27, 26, 25, 24, 23, 22, 21, 20, 19, 18, 17, 16, 15, 14, 13, 12, 11, 10, 9, 8, 7, 6, 5, 4, 3, 2), (33, 32, 63, 62, 61, 60, 59, 58, 57, 56, 55, 54, 53, 52, 51, 50, 49, 48, 47, 46, 45, 44, 43, 42, 41, 40, 39, 38, 37, 36, 35, 34), (65, 64, 95, 94, 93, 92, 91, 90, 89, 88, 87, 86, 85, 84, 83, 82, 81, 80, 79, 78, 77, 76, 75, 74, 73, 72, 71, 70, 69, 68, 67, 66)])
_uv = me_circle_003.uv_layers.new(name='UVMap')
_uv.uv.foreach_set('vector', [0.4562, 0.5018, 0.5044, 0.5067, 0.5526, 0.5021, 0.599, 0.4881, 0.6418, 0.4654, 0.6793, 0.4347, 0.7102, 0.3974, 0.7331, 0.3547, 0.7473, 0.3084, 0.7522, 0.2602, 0.7475, 0.212, 0.7336, 0.1656, 0.7109, 0.1228, 0.6802, 0.08528, 0.6429, 0.05445, 0.6002, 0.03151, 0.5539, 0.01733, 0.5057, 0.01246, 0.4574, 0.01708, 0.4111, 0.03103, 0.3683, 0.05375, 0.3307, 0.08439, 0.2999, 0.1218, 0.277, 0.1644, 0.2628, 0.2107, 0.2579, 0.2589, 0.2626, 0.3072, 0.2765, 0.3536, 0.2992, 0.3963, 0.3299, 0.4339, 0.3672, 0.4647, 0.4099, 0.4876, 0.4562, 0.5018, 0.5044, 0.5067, 0.5526, 0.5021, 0.599, 0.4881, 0.6418, 0.4654, 0.6793, 0.4347, 0.7102, 0.3974, 0.7331, 0.3547, 0.7473, 0.3084, 0.7522, 0.2602, 0.7475, 0.212, 0.7336, 0.1656, 0.7109, 0.1228, 0.6802, 0.08528, 0.6429, 0.05445, 0.6002, 0.03151, 0.5539, 0.01733, 0.5057, 0.01246, 0.4574, 0.01708, 0.4111, 0.03103, 0.3683, 0.05375, 0.3307, 0.08439, 0.2999, 0.1218, 0.277, 0.1644, 0.2628, 0.2107, 0.2579, 0.2589, 0.2626, 0.3072, 0.2765, 0.3536, 0.2992, 0.3963, 0.3299, 0.4339, 0.3672, 0.4647, 0.4099, 0.4876, 0.4562, 0.5018, 0.5044, 0.5067, 0.5526, 0.5021, 0.599, 0.4881, 0.6418, 0.4654, 0.6793, 0.4347, 0.7102, 0.3974, 0.7331, 0.3547, 0.7473, 0.3084, 0.7522, 0.2602, 0.7475, 0.212, 0.7336, 0.1656, 0.7109, 0.1228, 0.6802, 0.08528, 0.6429, 0.05445, 0.6002, 0.03151, 0.5539, 0.01733, 0.5057, 0.01246, 0.4574, 0.01708, 0.4111, 0.03103, 0.3683, 0.05375, 0.3307, 0.08439, 0.2999, 0.1218, 0.277, 0.1644, 0.2628, 0.2107, 0.2579, 0.2589, 0.2626, 0.3072, 0.2765, 0.3536, 0.2992, 0.3963, 0.3299, 0.4339, 0.3672, 0.4647, 0.4099, 0.4876])
me_circle_003.materials.append(mat_mat_light_off)
me_circle_003.use_remesh_preserve_volume = False
me_circle_003.use_remesh_preserve_attributes = False
me_circle_003.use_mirror_vertex_groups = False
me_circle_003.update()
me_1_1000_s3_001 = bpy.data.meshes.new('1_1000_s3.001')
me_1_1000_s3_001.from_pydata([(-0.1977, -0.622, 0.1788), (-0.1977, -0.622, -0.1788), (-0.1977, -0.684, -0.1788), (-0.1977, -0.684, 0.1788), (0.1625, -0.622, -0.1788), (0.1625, -0.684, -0.1788), (0.1625, -0.622, 0.1788), (0.1625, -0.684, 0.1788), (0.07919, -0.6229, 2.215e-09), (0.07329, -0.6229, -0.0335), (0.07329, -0.03483, -0.0335), (0.07919, -0.03483, 2.215e-09), (0.05629, -0.6229, -0.0629), (0.05629, -0.03483, -0.0629), (0.03029, -0.6229, -0.0847), (0.03029, -0.03483, -0.0847), (-0.001615, -0.6229, -0.0963), (-0.001615, -0.03483, -0.0963), (-0.03561, -0.6229, -0.0963), (-0.03561, -0.03483, -0.0963), (-0.06751, -0.6229, -0.0847), (-0.06751, -0.03483, -0.0847), (-0.09361, -0.6229, -0.0629), (-0.09361, -0.03483, -0.0629), (-0.1106, -0.6229, -0.0335), (-0.1106, -0.03483, -0.0335), (-0.1165, -0.6229, 2.215e-09), (-0.1165, -0.03483, 2.215e-09), (-0.1106, -0.6229, 0.0335), (-0.1106, -0.03483, 0.0335), (-0.09361, -0.6229, 0.0629), (-0.09361, -0.03483, 0.0629), (-0.06751, -0.6229, 0.0847), (-0.06751, -0.03483, 0.0847), (-0.03561, -0.6229, 0.0963), (-0.03561, -0.03483, 0.0963), (-0.001615, -0.6229, 0.0963), (-0.001615, -0.03483, 0.0963), (0.03029, -0.6229, 0.0847), (0.03029, -0.03483, 0.0847), (0.05629, -0.6229, 0.0629), (0.05629, -0.03483, 0.0629), (0.07329, -0.6229, 0.0335), (0.07329, -0.03483, 0.0335), (0.02449, 0.002871, -0.0157), (0.02729, 0.002871, 2.215e-09), (0.01659, 0.002871, -0.0295), (0.004285, 0.002871, -0.0398), (-0.01061, 0.002871, -0.0453), (-0.02661, 0.002871, -0.0453), (-0.04161, 0.002871, -0.0398), (-0.05381, 0.002871, -0.0295), (-0.06181, 0.002871, -0.0157), (-0.06461, 0.002871, 2.215e-09), (-0.06181, 0.002871, 0.0157), (-0.05381, 0.002871, 0.0295), (-0.04161, 0.002871, 0.0398), (-0.02661, 0.002871, 0.0453), (-0.01061, 0.002871, 0.0453), (0.004285, 0.002871, 0.0398), (0.01659, 0.002871, 0.0295), (0.02449, 0.002871, 0.0157), (0.02449, 1.309, -0.0157), (0.02729, 1.309, -2.98e-09), (0.01659, 1.309, -0.0295), (0.004285, 1.309, -0.0398), (-0.01061, 1.309, -0.0453), (-0.02661, 1.309, -0.0453), (-0.04161, 1.309, -0.0398), (-0.05381, 1.309, -0.0295), (-0.06181, 1.309, -0.0157), (-0.06461, 1.309, -2.98e-09), (-0.06181, 1.309, 0.0157), (-0.05381, 1.309, 0.0295), (-0.04161, 1.309, 0.0398), (-0.02661, 1.309, 0.0453), (-0.01061, 1.309, 0.0453), (0.004285, 1.309, 0.0398), (0.01659, 1.309, 0.0295), (0.02449, 1.309, 0.0157), (0.01849, 0.08857, -0.15), (0.01849, 0.08857, 0.15), (0.2181, 0.08857, 0.15), (0.2181, 0.08857, -0.15), (0.01849, 0.08357, -0.15), (0.01849, 0.08357, 0.15), (0.2181, 0.08357, 0.15), (0.2181, 0.08357, -0.15), (-0.1165, -0.03483, 2.215e-09), (-0.1106, -0.03483, 0.0335), (0.01849, 0.08857, 0.15), (0.01849, 0.08857, 0.15), (0.01849, 0.08357, 0.15), (0.01849, 0.08857, -0.15), (0.01849, 0.08857, -0.15), (0.2181, 0.08857, -0.15), (0.2181, 0.08857, -0.15), (-0.04161, 0.002871, 0.0398), (-0.02661, 0.002871, 0.0453), (-0.04161, 0.002871, -0.0398), (-0.05381, 0.002871, -0.0295), (0.05629, -0.03483, -0.0629), (0.03029, -0.03483, -0.0847), (-0.03561, -0.03483, -0.0963), (-0.06751, -0.03483, -0.0847), (-0.1977, -0.622, 0.1788), (-0.1977, -0.622, 0.1788), (-0.1977, -0.622, -0.1788), (-0.1977, -0.622, -0.1788), (0.2181, 0.08857, 0.15), (0.2181, 0.08857, 0.15), (0.2181, 0.08357, 0.15), (-0.05381, 0.002871, 0.0295), (0.02449, 0.002871, -0.0157), (0.01659, 0.002871, -0.0295), (-0.06181, 0.002871, -0.0157), (0.1625, -0.622, -0.1788), (0.1625, -0.622, -0.1788), (-0.01061, 0.002871, 0.0453), (0.004285, 0.002871, 0.0398), (-0.09361, -0.03483, 0.0629), (-0.09361, -0.03483, -0.0629), (-0.001615, -0.03483, 0.0963), (0.03029, -0.03483, 0.0847), (-0.001615, -0.03483, -0.0963), (-0.01061, 0.002871, -0.0453), (-0.02661, 0.002871, -0.0453), (0.07329, -0.03483, -0.0335), (0.07919, -0.03483, 2.215e-09), (-0.1977, -0.684, 0.1788), (0.1625, -0.622, 0.1788), (0.1625, -0.622, 0.1788), (0.1625, -0.684, 0.1788), (-0.06461, 0.002871, 2.215e-09), (-0.06181, 0.002871, 0.0157), (0.07329, -0.03483, 0.0335), (-0.1977, -0.684, -0.1788), (0.01659, 0.002871, 0.0295), (0.02449, 0.002871, 0.0157), (-0.06751, -0.03483, 0.0847), (-0.1106, -0.03483, -0.0335), (0.05629, -0.03483, 0.0629), (0.004285, 0.002871, -0.0398), (0.1625, -0.684, -0.1788), (0.02729, 0.002871, 2.215e-09), (0.2181, 0.08357, -0.15), (-0.03561, -0.03483, 0.0963), (0.01849, 0.08357, -0.15)], [], [(105, 107, 2), (2, 3, 105), (108, 116, 143), (143, 136, 108), (4, 130, 7), (7, 5, 4), (131, 0, 129), (129, 132, 131), (117, 1, 106), (106, 6, 117), (8, 9, 127, 11), (9, 12, 101, 127), (12, 14, 102, 101), (14, 16, 17, 102), (16, 18, 103, 17), (18, 20, 104, 103), (20, 22, 23, 104), (22, 24, 140, 23), (24, 26, 88, 140), (26, 28, 89, 88), (28, 30, 120, 89), (30, 32, 33, 120), (32, 34, 146, 33), (34, 36, 37, 146), (36, 38, 123, 37), (38, 40, 141, 123), (40, 42, 135, 141), (42, 8, 11, 135), (128, 10, 113, 144), (10, 13, 114, 113), (13, 15, 142, 114), (15, 124, 125, 142), (124, 19, 126, 125), (19, 21, 50, 126), (21, 121, 100, 50), (121, 25, 115, 100), (25, 27, 133, 115), (27, 29, 134, 133), (29, 31, 112, 134), (31, 139, 97, 112), (139, 35, 98, 97), (35, 122, 118, 98), (122, 39, 119, 118), (39, 41, 137, 119), (41, 43, 138, 137), (43, 128, 144, 138), (45, 44, 62, 63), (44, 46, 64, 62), (46, 47, 65, 64), (47, 48, 66, 65), (48, 49, 67, 66), (49, 99, 68, 67), (99, 51, 69, 68), (51, 52, 70, 69), (52, 53, 71, 70), (53, 54, 72, 71), (54, 55, 73, 72), (55, 56, 74, 73), (56, 57, 75, 74), (57, 58, 76, 75), (58, 59, 77, 76), (59, 60, 78, 77), (60, 61, 79, 78), (61, 45, 63, 79), (93, 91, 109), (109, 95, 93), (147, 92, 90, 94), (85, 111, 110, 81), (86, 145, 96, 82), (87, 84, 80, 83)])
me_1_1000_s3_001.polygons.foreach_set('use_smooth', [True] * 70)
_uv = me_1_1000_s3_001.uv_layers.new(name='UVMap')
_uv.uv.foreach_set('vector', [0.9212, 0.1402, 0.9212, 0.01085, 0.9436, 0.01086, 0.9436, 0.01086, 0.9436, 0.1402, 0.9212, 0.1402, 0.2093, 0.9655, 0.2093, 0.8353, 0.2253, 0.8357, 0.2253, 0.8357, 0.2253, 0.9659, 0.2093, 0.9655, 0.6039, 0.8141, 0.6039, 0.9435, 0.5815, 0.9435, 0.5815, 0.9435, 0.5815, 0.8141, 0.6039, 0.8141, 0.4015, 0.8994, 0.4015, 0.7691, 0.4224, 0.7691, 0.4224, 0.7691, 0.4224, 0.8993, 0.4015, 0.8994, 0.5903, 0.01612, 0.5903, 0.1461, 0.4876, 0.1408, 0.4876, 0.1408, 0.4876, 0.01085, 0.5903, 0.01612, 0.6348, 0.01085, 0.6468, 0.01088, 0.6468, 0.2236, 0.6348, 0.2235, 0.6468, 0.01088, 0.6575, 0.01098, 0.6575, 0.2237, 0.6468, 0.2236, 0.6575, 0.01098, 0.6653, 0.01112, 0.6653, 0.2238, 0.6575, 0.2237, 0.8996, 0.1627, 0.8882, 0.1659, 0.8882, 0.01405, 0.8996, 0.01085, 0.8882, 0.1659, 0.8759, 0.1662, 0.8759, 0.01434, 0.8882, 0.01405, 0.8759, 0.1662, 0.8642, 0.1635, 0.8642, 0.01167, 0.8759, 0.01434, 0.545, 0.6355, 0.5369, 0.6354, 0.5369, 0.4227, 0.545, 0.4228, 0.5369, 0.6354, 0.5262, 0.6353, 0.5262, 0.4226, 0.5369, 0.4227, 0.5262, 0.6353, 0.5141, 0.6353, 0.5141, 0.4226, 0.5262, 0.4226, 0.5141, 0.6353, 0.502, 0.6353, 0.502, 0.4226, 0.5141, 0.4226, 0.502, 0.6353, 0.4915, 0.6354, 0.4915, 0.4227, 0.502, 0.4226, 0.06501, 0.665, 0.05566, 0.6621, 0.05566, 0.4636, 0.06501, 0.4665, 0.05566, 0.6621, 0.04417, 0.6605, 0.04417, 0.4621, 0.05566, 0.4636, 0.04417, 0.6605, 0.03188, 0.6605, 0.03188, 0.462, 0.04417, 0.4621, 0.03188, 0.6605, 0.02031, 0.662, 0.02031, 0.4635, 0.03188, 0.462, 0.02031, 0.662, 0.01084, 0.6648, 0.01084, 0.4663, 0.02031, 0.4635, 0.612, 0.01097, 0.6226, 0.01088, 0.6226, 0.2236, 0.612, 0.2237, 0.6226, 0.01088, 0.6348, 0.01085, 0.6348, 0.2235, 0.6226, 0.2236, 0.9386, 0.9335, 0.9301, 0.9316, 0.9443, 0.9141, 0.9483, 0.915, 0.9301, 0.9316, 0.9226, 0.9256, 0.9408, 0.9113, 0.9443, 0.9141, 0.9226, 0.9256, 0.9171, 0.9163, 0.9382, 0.9069, 0.9408, 0.9113, 0.9171, 0.9163, 0.9142, 0.9049, 0.9368, 0.9015, 0.9382, 0.9069, 0.9142, 0.9049, 0.9142, 0.8926, 0.9368, 0.8958, 0.9368, 0.9015, 0.9142, 0.8926, 0.9171, 0.881, 0.9382, 0.8903, 0.9368, 0.8958, 0.9171, 0.881, 0.9226, 0.8714, 0.9408, 0.8858, 0.9382, 0.8903, 0.9226, 0.8714, 0.9301, 0.8651, 0.9443, 0.8829, 0.9408, 0.8858, 0.9301, 0.8651, 0.9386, 0.8628, 0.9483, 0.8817, 0.9443, 0.8829, 0.5749, 0.2384, 0.5652, 0.2358, 0.5786, 0.2177, 0.5831, 0.219, 0.5652, 0.2358, 0.5568, 0.2292, 0.5746, 0.2146, 0.5786, 0.2177, 0.5568, 0.2292, 0.5505, 0.2195, 0.5717, 0.2101, 0.5746, 0.2146, 0.5505, 0.2195, 0.5472, 0.2078, 0.5701, 0.2046, 0.5717, 0.2101, 0.5472, 0.2078, 0.5472, 0.1955, 0.5701, 0.1988, 0.5701, 0.2046, 0.5472, 0.1955, 0.5505, 0.1842, 0.5717, 0.1935, 0.5701, 0.1988, 0.5505, 0.1842, 0.5568, 0.1751, 0.5746, 0.1892, 0.5717, 0.1935, 0.5568, 0.1751, 0.5652, 0.1694, 0.5786, 0.1866, 0.5746, 0.1892, 0.5652, 0.1694, 0.5749, 0.1678, 0.5831, 0.1858, 0.5786, 0.1866, 0.8399, 0.2634, 0.8456, 0.2634, 0.8456, 0.7359, 0.8399, 0.7359, 0.8456, 0.2634, 0.8505, 0.2634, 0.8505, 0.7359, 0.8456, 0.7359, 0.8505, 0.2634, 0.8542, 0.2635, 0.8542, 0.736, 0.8505, 0.7359, 0.8759, 0.265, 0.8812, 0.2635, 0.8812, 0.6008, 0.8759, 0.6023, 0.8812, 0.2635, 0.887, 0.2634, 0.887, 0.6007, 0.8812, 0.6008, 0.887, 0.2634, 0.8925, 0.2646, 0.8925, 0.602, 0.887, 0.6007, 0.7824, 0.2634, 0.7862, 0.2634, 0.7862, 0.7359, 0.7824, 0.7359, 0.7862, 0.2634, 0.7912, 0.2635, 0.7912, 0.736, 0.7862, 0.7359, 0.7912, 0.2635, 0.7969, 0.2635, 0.7969, 0.736, 0.7912, 0.736, 0.7969, 0.2635, 0.8026, 0.2635, 0.8026, 0.736, 0.7969, 0.736, 0.8026, 0.2635, 0.8075, 0.2634, 0.8075, 0.7359, 0.8026, 0.736, 0.4698, 0.8655, 0.4654, 0.8642, 0.4654, 0.4233, 0.4698, 0.4247, 0.4654, 0.8642, 0.46, 0.8635, 0.46, 0.4226, 0.4654, 0.4233, 0.46, 0.8635, 0.4542, 0.8634, 0.4542, 0.4226, 0.46, 0.4226, 0.4542, 0.8634, 0.4488, 0.8641, 0.4488, 0.4233, 0.4542, 0.4226, 0.4488, 0.8641, 0.4443, 0.8655, 0.4443, 0.4246, 0.4488, 0.4233, 0.8292, 0.2634, 0.8342, 0.2634, 0.8342, 0.7359, 0.8292, 0.7359, 0.8342, 0.2634, 0.8399, 0.2634, 0.8399, 0.7359, 0.8342, 0.7359, 0.4149, 0.6573, 0.4149, 0.7437, 0.3431, 0.7474, 0.3431, 0.7474, 0.3431, 0.661, 0.4149, 0.6573, 0.9892, 0.7093, 0.9892, 0.8178, 0.9874, 0.8178, 0.9874, 0.7093, 0.8922, 0.9064, 0.8922, 0.9786, 0.8905, 0.9786, 0.8905, 0.9064, 0.8759, 0.7325, 0.8759, 0.624, 0.8777, 0.624, 0.8777, 0.7325, 0.7824, 0.9837, 0.7824, 0.9115, 0.7837, 0.9115, 0.7837, 0.9837])
me_1_1000_s3_001.materials.append(mat_mat_main)
me_1_1000_s3_001.use_remesh_preserve_volume = False
me_1_1000_s3_001.use_remesh_preserve_attributes = False
me_1_1000_s3_001.use_mirror_vertex_groups = False
me_1_1000_s3_001.update()
me_1_1000_s3_001.normals_split_custom_set([tuple(v) for v in zip(*[iter([-1.0, 0.0, 0.0, -1.0, 0.0, 0.0, -1.0, 0.0, 0.0, -1.0, 0.0, 0.0, -1.0, 0.0, 0.0, -1.0, 0.0, 0.0, 0.0, 0.0, -1.0, 0.0, 0.0, -1.0, 0.0, 0.0, -1.0, 0.0, 0.0, -1.0, 0.0, 0.0, -1.0, 0.0, 0.0, -1.0, 1.0, 0.0, 0.0, 1.0, 0.0, 0.0, 1.0, 0.0, 0.0, 1.0, 0.0, 0.0, 1.0, 0.0, 0.0, 1.0, 0.0, 0.0, 0.0, 0.0, 1.0, 0.0, 0.0, 1.0, 0.0, 0.0, 1.0, 0.0, 0.0, 1.0, 0.0, 0.0, 1.0, 0.0, 0.0, 1.0, 0.0, 1.0, 0.0, 0.0, 1.0, 0.0, 0.0, 1.0, 0.0, 0.0, 1.0, 0.0, 0.0, 1.0, 0.0, 0.0, 1.0, 0.0, 1.0, 0.0, 0.0, 0.9396, 0.0, -0.3422, 0.9396, 0.0, -0.3422, 1.0, 0.0, 0.0, 0.9396, 0.0, -0.3422, 0.7657, 0.0, -0.6432, 0.7657, 0.0, -0.6432, 0.9396, 0.0, -0.3422, 0.7657, 0.0, -0.6432, 0.5, 1.244e-07, -0.866, 0.4994, -0.0002589, -0.8664, 0.7657, 0.0, -0.6432, 0.5, 1.244e-07, -0.866, 0.1735, 0.0, -0.9848, 0.1731, -0.0003692, -0.9849, 0.4994, -0.0002589, -0.8664, 0.1735, 0.0, -0.9848, -0.1735, 0.0, -0.9848, -0.1738, -0.0002924, -0.9848, 0.1731, -0.0003692, -0.9849, -0.1735, 0.0, -0.9848, -0.5, 0.0, -0.866, -0.499, -0.0006546, -0.8666, -0.1738, -0.0002924, -0.9848, -0.5, 0.0, -0.866, -0.766, 0.0, -0.6429, -0.7652, -0.0009741, -0.6438, -0.499, -0.0006546, -0.8666, -0.766, 0.0, -0.6429, -0.9396, 0.0, -0.3422, -0.9396, 0.0, -0.3422, -0.7652, -0.0009741, -0.6438, -0.9396, 0.0, -0.3422, -1.0, 0.0, 0.0, -1.0, 0.0, 0.0, -0.9396, 0.0, -0.3422, -1.0, 0.0, 0.0, -0.9396, 0.0, 0.3422, -0.9395, -7.405e-06, 0.3425, -1.0, 0.0, 0.0, -0.9396, 0.0, 0.3422, -0.766, -1.171e-10, 0.6429, -0.7645, -1.858e-05, 0.6447, -0.9395, -7.405e-06, 0.3425, -0.766, -1.171e-10, 0.6429, -0.5, 4.441e-07, 0.866, -0.4984, -8.186e-05, 0.867, -0.7645, -1.858e-05, 0.6447, -0.5, 4.441e-07, 0.866, -0.1735, 0.0, 0.9848, -0.1732, -0.000267, 0.9849, -0.4984, -8.186e-05, 0.867, -0.1735, 0.0, 0.9848, 0.1735, 0.0, 0.9848, 0.1739, -0.0003296, 0.9848, -0.1732, -0.000267, 0.9849, 0.1735, 0.0, 0.9848, 0.5, 0.0, 0.866, 0.4999, -0.0002249, 0.8661, 0.1739, -0.0003296, 0.9848, 0.5, 0.0, 0.866, 0.7657, 0.0, 0.6432, 0.7657, 0.0, 0.6432, 0.4999, -0.0002249, 0.8661, 0.7657, 0.0, 0.6432, 0.9396, 0.0, 0.3422, 0.9396, 0.0, 0.3422, 0.7657, 0.0, 0.6432, 0.9396, 0.0, 0.3422, 1.0, 0.0, 0.0, 1.0, 0.0, 0.0, 0.9396, 0.0, 0.3422, 0.5875, 0.8092, 0.0, 0.5522, 0.8091, -0.201, 0.5526, 0.8087, -0.2014, 0.5875, 0.8092, 0.0, 0.5522, 0.8091, -0.201, 0.4502, 0.8091, -0.3777, 0.451, 0.8085, -0.378, 0.5526, 0.8087, -0.2014, 0.4502, 0.8091, -0.3777, 0.2944, 0.809, -0.5088, 0.2942, 0.808, -0.5104, 0.451, 0.8085, -0.378, 0.2944, 0.809, -0.5088, 0.1028, 0.8088, -0.579, 0.1026, 0.8076, -0.5808, 0.2942, 0.808, -0.5104, 0.1028, 0.8088, -0.579, -0.102, 0.8087, -0.5793, -0.1034, 0.8085, -0.5794, 0.1026, 0.8076, -0.5808, -0.102, 0.8087, -0.5793, -0.2937, 0.8092, -0.5089, -0.2956, 0.8089, -0.5083, -0.1034, 0.8085, -0.5794, -0.2937, 0.8092, -0.5089, -0.4492, 0.8097, -0.3776, -0.4503, 0.809, -0.3778, -0.2956, 0.8089, -0.5083, -0.4492, 0.8097, -0.3776, -0.5518, 0.8093, -0.2013, -0.553, 0.8084, -0.2017, -0.4503, 0.809, -0.3778, -0.5518, 0.8093, -0.2013, -0.5875, 0.8092, 0.0, -0.5875, 0.8092, 0.0, -0.553, 0.8084, -0.2017, -0.5875, 0.8092, 0.0, -0.5519, 0.8093, 0.201, -0.5522, 0.8094, 0.2, -0.5875, 0.8092, 0.0, -0.5519, 0.8093, 0.201, -0.4503, 0.8093, 0.3772, -0.4498, 0.809, 0.3785, -0.5522, 0.8094, 0.2, -0.4503, 0.8093, 0.3772, -0.2945, 0.8089, 0.5089, -0.2946, 0.8078, 0.5106, -0.4498, 0.809, 0.3785, -0.2945, 0.8089, 0.5089, -0.1026, 0.8087, 0.5792, -0.1022, 0.808, 0.5803, -0.2946, 0.8078, 0.5106, -0.1026, 0.8087, 0.5792, 0.1021, 0.8088, 0.5791, 0.1043, 0.8087, 0.5789, -0.1022, 0.808, 0.5803, 0.1021, 0.8088, 0.5791, 0.294, 0.809, 0.5091, 0.2955, 0.8087, 0.5087, 0.1043, 0.8087, 0.5789, 0.294, 0.809, 0.5091, 0.4502, 0.8091, 0.3777, 0.4497, 0.8091, 0.3783, 0.2955, 0.8087, 0.5087, 0.4502, 0.8091, 0.3777, 0.5522, 0.8091, 0.201, 0.5527, 0.809, 0.2001, 0.4497, 0.8091, 0.3783, 0.5522, 0.8091, 0.201, 0.5875, 0.8092, 0.0, 0.5875, 0.8092, 0.0, 0.5527, 0.809, 0.2001, 1.0, 0.0, 1.927e-08, 0.9401, 0.0007364, -0.3409, 0.9398, -1.363e-09, -0.3418, 1.0, 0.0, 1.927e-08, 0.9401, 0.0007364, -0.3409, 0.7668, 0.001025, -0.6418, 0.7661, -2.72e-09, -0.6428, 0.9398, -1.363e-09, -0.3418, 0.7668, 0.001025, -0.6418, 0.502, 0.00143, -0.8648, 0.5, -6.063e-07, -0.866, 0.7661, -2.72e-09, -0.6428, 0.502, 0.00143, -0.8648, 0.1761, 0.001841, -0.9844, 0.1736, 8.861e-07, -0.9848, 0.5, -6.063e-07, -0.866, 0.1761, 0.001841, -0.9844, -0.1738, 0.0002342, -0.9848, -0.1737, -2.865e-09, -0.9848, 0.1736, 8.861e-07, -0.9848, -0.1738, 0.0002342, -0.9848, -0.5008, 0.000148, -0.8656, -0.5, -2.834e-09, -0.866, -0.1737, -2.865e-09, -0.9848, -0.5008, 0.000148, -0.8656, -0.7662, 0.0003489, -0.6426, -0.7662, -2.834e-09, -0.6426, -0.5, -2.834e-09, -0.866, -0.7662, 0.0003489, -0.6426, -0.939, 0.001543, -0.3438, -0.9397, 7.288e-07, -0.342, -0.7662, -2.834e-09, -0.6426, -0.939, 0.001543, -0.3438, -1.0, 0.0, 9.636e-09, -1.0, 0.0, 9.636e-09, -0.9397, 7.288e-07, -0.342, -1.0, 0.0, 9.636e-09, -0.9385, 5.94e-05, 0.3452, -0.9397, 1.419e-09, 0.342, -1.0, 0.0, 9.636e-09, -0.9385, 5.94e-05, 0.3452, -0.7667, 0.0004152, 0.642, -0.7662, 1.449e-09, 0.6426, -0.9397, 1.419e-09, 0.342, -0.7667, 0.0004152, 0.642, -0.5026, 0.001777, 0.8645, -0.5, 9.261e-07, 0.866, -0.7662, 1.449e-09, 0.6426, -0.5026, 0.001777, 0.8645, -0.1751, 0.0009801, 0.9845, -0.1737, -5.651e-07, 0.9848, -0.5, 9.261e-07, 0.866, -0.1751, 0.0009801, 0.9845, 0.1741, 7.007e-05, 0.9847, 0.1736, 2.83e-09, 0.9848, -0.1737, -5.651e-07, 0.9848, 0.1741, 7.007e-05, 0.9847, 0.5003, 0.000429, 0.8658, 0.5, 2.789e-09, 0.866, 0.1736, 2.83e-09, 0.9848, 0.5003, 0.000429, 0.8658, 0.7675, 0.0001786, 0.6411, 0.7661, 2.834e-09, 0.6428, 0.5, 2.789e-09, 0.866, 0.7675, 0.0001786, 0.6411, 0.9397, 0.0003439, 0.342, 0.9398, 1.422e-09, 0.3418, 0.7661, 2.834e-09, 0.6428, 0.9397, 0.0003439, 0.342, 1.0, 0.0, 1.927e-08, 1.0, 0.0, 1.927e-08, 0.9398, 1.422e-09, 0.3418, 0.0, 1.0, 0.0, 0.0, 1.0, 0.0, 0.0, 1.0, 0.0, 0.0, 1.0, 0.0, 0.0, 1.0, 0.0, 0.0, 1.0, 0.0, -1.0, 0.0, 0.0, -1.0, 0.0, 0.0, -1.0, 0.0, 0.0, -1.0, 0.0, 0.0, 0.0, 0.0, 1.0, 0.0, 0.0, 1.0, 0.0, 0.0, 1.0, 0.0, 0.0, 1.0, 1.0, 0.0, 0.0, 1.0, 0.0, 0.0, 1.0, 0.0, 0.0, 1.0, 0.0, 0.0, 0.0, 0.0, -1.0, 0.0, 0.0, -1.0, 0.0, 0.0, -1.0, 0.0, 0.0, -1.0])] * 3)])

# ---- objects
ob_plane = bpy.data.objects.new('Plane', me_plane)
ob_1_1024_cross_aditional = bpy.data.objects.new('1_1024_cross_aditional', me_1_1000_s3_000)
ob_1_1024_crossingup = bpy.data.objects.new('1_1024_crossingup', me_1_1000_s3_004)
ob_1_1024_crossing_middle = bpy.data.objects.new('1_1024_crossing_middle', me_1_1000_s3_003)
ob_1_1024_light_down = bpy.data.objects.new('1_1024_light_down', me_circle_006)
ob_1_1024_light_right_red = bpy.data.objects.new('1_1024_light_right_red', me_circle_005)
ob_1_1024_light_left_red = bpy.data.objects.new('1_1024_light_left_red', me_circle_004)
ob_1_1024_lights_off = bpy.data.objects.new('1_1024_lights_off', me_circle_003)
ob_1_1024_crossing_down = bpy.data.objects.new('1_1024_crossing_down', me_1_1000_s3_001)

# ---- transforms, parenting, visibility, modifiers, constraints
ob_plane.location = (0.0, 0.0, 0.0)
ob_plane.scale = (9.184, 9.184, 9.184)
ob_plane.hide_viewport = True
ob_plane.lineart.crease_threshold = 0.0
ob_1_1024_cross_aditional.location = (-0.04957, 0.004412, 3.04)
ob_1_1024_cross_aditional.rotation_euler = (1.571, -0.0, 0.0)
ob_1_1024_cross_aditional.hide_viewport = True
ob_1_1024_cross_aditional.hide_select = True
ob_1_1024_cross_aditional.hide_render = True
ob_1_1024_cross_aditional.lineart.crease_threshold = 0.0
ob_1_1024_crossingup.location = (-0.04957, 0.004412, 3.04)
ob_1_1024_crossingup.rotation_euler = (1.571, -0.0, 0.0)
ob_1_1024_crossingup.lineart.crease_threshold = 0.0
ob_1_1024_crossing_middle.location = (-0.109, -0.01225, 2.213)
ob_1_1024_crossing_middle.rotation_euler = (1.571, -0.0, 0.0)
ob_1_1024_crossing_middle.lineart.crease_threshold = 0.0
ob_1_1024_light_down.location = (-0.06468, 0.002456, 2.12)
ob_1_1024_light_down.scale = (1.292, 1.292, 1.292)
ob_1_1024_light_down.lineart.crease_threshold = 0.0
ob_1_1024_light_right_red.location = (-0.06468, -0.1354, 2.366)
ob_1_1024_light_right_red.scale = (1.292, 1.292, 1.292)
ob_1_1024_light_right_red.lineart.crease_threshold = 0.0
ob_1_1024_light_left_red.location = (-0.06468, 0.138, 2.366)
ob_1_1024_light_left_red.scale = (1.292, 1.292, 1.292)
ob_1_1024_light_left_red.lineart.crease_threshold = 0.0
ob_1_1024_lights_off.location = (-0.06443, 0.001701, 2.284)
ob_1_1024_lights_off.scale = (1.292, 1.292, 1.292)
ob_1_1024_lights_off.lineart.crease_threshold = 0.0
ob_1_1024_crossing_down.location = (0.005915, -1.138e-07, 0.7121)
ob_1_1024_crossing_down.rotation_euler = (1.571, -0.0, 0.0)
ob_1_1024_crossing_down.lineart.crease_threshold = 0.0

# ---- collection membership
col_collection_1.objects.link(ob_plane)
col_collection_1.objects.link(ob_1_1024_cross_aditional)
col_collection_1.objects.link(ob_1_1024_crossingup)
col_collection_1.objects.link(ob_1_1024_crossing_middle)
col_collection_1.objects.link(ob_1_1024_light_down)
col_collection_1.objects.link(ob_1_1024_light_right_red)
col_collection_1.objects.link(ob_1_1024_light_left_red)
col_collection_1.objects.link(ob_1_1024_lights_off)
col_collection_1.objects.link(ob_1_1024_crossing_down)

# ---- scene / render settings (as saved in the file)
scene.frame_start = 1; scene.frame_end = 250; scene.frame_set(1)
scene.render.engine = 'BLENDER_EEVEE_NEXT'
scene.render.resolution_percentage = 50
scene.render.dither_intensity = 0.0
scene.render.bake_margin = 1
scene.render.bake_bias = 0.01
scene.cycles.use_denoising = False
scene.cycles.samples = 128
scene.cycles.sampling_pattern = 'TABULATED_SOBOL'
scene.cycles.use_adaptive_sampling = False
scene.cycles.use_light_tree = False
scene.cycles.blur_glossy = 0.0
scene.cycles.sample_clamp_indirect = 0.0
scene.view_settings.view_transform = 'Standard'
bpy.context.view_layer.update()

# ---- added for rendering (the .blend has no active camera and no usable light): camera, sun
cam_auto = bpy.data.cameras.new('AutoCamera')
cam_auto.lens = 50.0
cam_auto.sensor_width = 36.0
cam_auto.clip_end = 1000.0
ob_auto_camera = bpy.data.objects.new('AutoCamera', cam_auto)
scene.collection.objects.link(ob_auto_camera)
ob_auto_camera.location = (4.30232, -5.16278, 5.2873)
ob_auto_camera.rotation_euler = (1.09748, -7.21219e-08, 0.694738)
scene.camera = ob_auto_camera
light_auto_sun = bpy.data.lights.new('AutoSun', 'SUN')
light_auto_sun.energy = 3.0
light_auto_sun.angle = 0.0523599
ob_auto_sun = bpy.data.objects.new('AutoSun', light_auto_sun)
scene.collection.objects.link(ob_auto_sun)
ob_auto_sun.rotation_euler = (0.872665, 0.174533, 0.523599)
bpy.context.view_layer.update()
